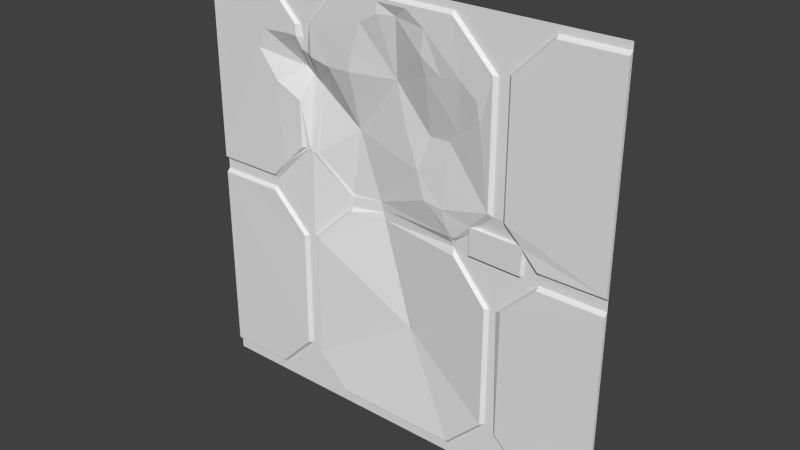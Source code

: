 # Source: eng1_5d.blend  (saved by Blender 2.76.0; exported with 4.5.12 LTS)
import bpy
from mathutils import Matrix  # noqa: F401  (used for matrix-valued properties, if any)

bpy.ops.wm.read_factory_settings(use_empty=True)
scene = bpy.context.scene
scene.name = 'Scene'

# ---- collections
col_collection_1 = bpy.data.collections.new('Collection 1'); scene.collection.children.link(col_collection_1)

# ---- world
world_world = bpy.data.worlds.new('World'); scene.world = world_world
world_world.color = (0.05088, 0.05088, 0.05088)
world_world.use_sun_shadow = False
world_world.sun_shadow_jitter_overblur = 0.0
world_world.cycles.sampling_method = 'MANUAL'
world_world.cycles.sample_map_resolution = 256

# ---- meshes
me_eng1_5 = bpy.data.meshes.new('eng1_5')
me_eng1_5.from_pydata([(-1.28, 1.28, 1.24), (-1.28, 1.26, 0.06), (-1.28, 1.28, -0.02), (-1.28, 1.26, -1.2), (1.28, 1.28, 0.04), (1.28, 1.28, -1.22), (1.28, 1.26, -1.2), (-1.28, 1.28, -1.28), (1.28, 1.28, -1.28), (-1.28, 1.28, 1.28), (1.28, 1.28, 1.28), (-1.28, 1.28, 0.0), (1.28, 1.28, 0.0), (1.28, 1.28, 0.02), (-1.28, 1.28, 0.02), (1.28, 1.28, 1.26), (-1.28, 1.28, 1.26), (1.28, 1.28, 1.24), (-1.28, 1.28, 0.04), (1.28, 1.26, 0.06), (-1.28, 1.26, -0.04), (1.28, 1.26, -0.04), (1.28, 1.28, -0.02), (-1.28, 1.28, -1.24), (1.28, 1.28, -1.24), (-0.34, 1.28, 1.26), (-0.34, 1.28, 1.24), (-0.9, 1.28, 1.26), (-0.9, 1.28, 1.24), (-0.62, 1.281, 0.98), (0.64, 1.28, 0.98), (-0.64, 1.28, 0.98), (-0.66, 1.26, 0.98), (0.6, 1.26, 0.98), (0.62, 1.28, 0.98), (-0.88, 1.28, 0.0), (-0.88, 1.28, 0.02), (-0.88, 1.28, 0.04), (-0.88, 1.26, 0.06), (-0.88, 1.26, -0.04), (-0.88, 1.28, -0.02), (-0.88, 1.28, -1.24), (-0.36, 1.352, 0.0), (-0.36, 1.353, 0.02), (-0.36, 1.354, 0.04), (-0.36, 1.36, 0.06), (-0.36, 1.329, -0.04), (-0.36, 1.351, -0.02), (-0.36, 1.28, -1.24), (1.28, 1.26, 1.22), (-0.34, 1.26, 1.22), (-0.9, 1.26, 1.22), (-1.28, 1.26, 1.22), (-0.62, 1.296, 0.28), (-0.6, 1.28, 1.0), (0.66, 1.28, 1.0), (0.64, 1.28, 0.28), (-0.58, 1.281, 1.0), (-0.56, 1.261, 1.0), (0.7, 1.26, 1.0), (0.68, 1.28, 1.0), (0.3805, 1.307, 0.0), (0.3805, 1.307, 0.02), (0.3805, 1.307, 0.04), (0.3797, 1.286, 0.06), (0.3797, 1.286, -0.04), (0.3805, 1.306, -0.02), (0.38, 1.28, -1.24), (0.36, 1.28, 1.26), (0.36, 1.28, 1.24), (0.36, 1.26, 1.22), (0.9, 1.283, 0.0), (0.9, 1.283, 0.02), (0.9, 1.282, 0.04), (0.9, 1.261, 0.06), (0.9, 1.262, -0.04), (0.9, 1.283, -0.02), (0.9, 1.28, -1.24), (0.92, 1.28, 1.26), (0.92, 1.28, 1.24), (0.92, 1.26, 1.22), (-0.62, 1.28, -0.98), (0.64, 1.28, -0.98), (-0.64, 1.28, -0.98), (-0.66, 1.26, -0.98), (0.6, 1.26, -0.98), (0.62, 1.28, -0.98), (-0.6, 1.28, -1.0), (0.66, 1.28, -1.0), (-0.58, 1.28, -1.0), (-0.56, 1.26, -1.0), (0.7, 1.26, -1.0), (0.68, 1.28, -1.0), (-0.64, 1.294, 0.28), (-0.66, 1.272, 0.28), (0.6, 1.26, 0.28), (0.62, 1.28, 0.28), (0.62, 1.28, 0.26), (0.68, 1.28, 0.26), (0.7, 1.261, 0.26), (-0.56, 1.307, 0.26), (-0.58, 1.3, 0.26), (0.66, 1.28, 0.26), (-0.6, 1.298, 0.26), (-0.62, 1.284, -0.26), (0.64, 1.28, -0.26), (0.66, 1.28, -0.26), (-0.64, 1.283, -0.26), (-0.66, 1.262, -0.26), (0.6, 1.26, -0.26), (0.62, 1.28, -0.26), (-0.6, 1.285, -0.24), (0.66, 1.28, -0.24), (-0.58, 1.286, -0.24), (-0.56, 1.267, -0.24), (0.7, 1.26, -0.24), (0.68, 1.28, -0.24), (-1.28, 1.28, -1.22), (0.9, 1.26, -1.2), (-0.88, 1.28, -1.22), (-0.36, 1.28, -1.22), (0.38, 1.28, -1.22), (-0.88, 1.26, -1.2), (-0.36, 1.26, -1.2), (0.38, 1.26, -1.2), (0.5203, 1.298, 0.1599), (0.4805, 1.3, 0.1201), (0.4796, 1.28, 0.16), (0.8001, 1.286, 0.12), (0.7602, 1.288, 0.16), (0.8002, 1.286, 0.0001781), (0.4807, 1.3, 8.404e-05), (0.5195, 1.278, 0.1599), (0.4797, 1.28, 0.1201), (0.7993, 1.266, 0.12), (0.7594, 1.268, 0.16), (0.7993, 1.266, 0.16), (0.7994, 1.266, 0.0001781), (0.4799, 1.28, 8.404e-05), (0.07996, 1.26, 1.2), (0.0002403, 1.286, 1.14), (-0.09997, 1.26, 1.14), (-0.09996, 1.26, 1.2), (0.3671, 1.308, 0.0), (0.3461, 1.289, 0.06), (0.3604, 1.308, 0.02), (0.3295, 1.283, 0.1099), (0.3055, 1.281, 0.2009), (0.1743, 1.297, 0.2063), (0.11, 1.328, 0.3375), (0.02431, 1.34, 0.5411), (0.1743, 1.348, 0.5438), (0.3136, 1.329, 0.5545), (0.3805, 1.31, 0.6268), (0.5278, 1.272, 0.7152), (0.5118, 1.264, 0.833), (0.41, 1.265, 0.9161), (0.2868, 1.276, 0.8973), (0.1877, 1.285, 0.8732), (0.1711, 1.264, 0.9857), (0.1936, 1.26, 1.121), (-0.1865, 1.26, 1.169), (-0.62, 1.284, 0.8357), (-0.62, 1.282, 0.911), (-0.56, 1.266, 0.8212), (-0.6, 1.285, 0.8308), (-0.7806, 1.263, 0.1594), (-0.66, 1.271, 0.555), (-0.66, 1.261, 0.9148), (-0.6394, 1.284, 0.8403), (-0.7194, 1.26, 0.9203), (-0.8102, 1.26, 0.9992), (-0.8816, 1.26, 0.9099), (-0.9374, 1.26, 0.7983), (-0.8146, 1.263, 0.6331), (-0.7522, 1.267, 0.4769), (-0.8146, 1.264, 0.4055), (-0.7544, 1.265, 0.2492), (-0.2135, 1.26, 1.078), (-0.2879, 1.261, 1.054), (-0.2767, 1.265, 0.9129), (-0.2991, 1.271, 0.7957), (-0.4386, 1.27, 0.792), (-0.1815, 1.38, 0.06), (-0.62, 1.349, 0.6953), (-0.6, 1.351, 0.6789), (-0.147, 1.374, -0.04), (-0.66, 1.347, 0.7281), (-0.1608, 1.377, 0.0), (-0.56, 1.354, 0.6461), (-0.1677, 1.378, 0.02), (-0.3143, 1.373, 0.4446), (0.05595, 1.34, -0.6276), (-0.04235, 1.349, 0.7897)], [], [(52, 18, 1), (117, 20, 2), (6, 22, 21), (49, 4, 17), (30, 68, 69), (46, 186, 188), (89, 48, 120), (77, 5, 118), (128, 72, 73), (63, 144, 145), (18, 36, 37), (69, 25, 26), (57, 165, 58), (26, 57, 50), (112, 131, 105), (15, 79, 17), (22, 76, 75), (28, 32, 31), (65, 109, 110), (39, 108, 107), (28, 16, 0), (65, 192, 109), (166, 36, 53), (119, 3, 117), (86, 105, 110), (107, 84, 83), (121, 123, 120), (40, 11, 2), (115, 91, 21), (89, 114, 113), (111, 104, 81), (99, 59, 60), (101, 43, 44), (59, 80, 79), (33, 96, 34), (53, 184, 167), (191, 189, 100), (125, 97, 95), (4, 74, 73), (174, 173, 176), (59, 99, 19), (86, 124, 121), (116, 75, 76), (113, 46, 47), (116, 106, 115), (119, 84, 122), (118, 92, 77), (20, 3, 84), (134, 136, 135), (125, 127, 132), (99, 98, 129), (130, 134, 137), (64, 63, 126), (131, 133, 126), (125, 102, 97), (132, 127, 133), (138, 135, 132), (128, 136, 134), (130, 138, 131), (125, 135, 129), (127, 126, 133), (136, 129, 135), (50, 139, 70), (142, 140, 139), (143, 66, 61), (155, 154, 33), (144, 190, 145), (143, 62, 145), (163, 31, 168), (163, 169, 162), (170, 172, 187), (176, 177, 94), (142, 161, 141), (180, 179, 58), (164, 185, 189), (56, 102, 55), (162, 169, 187), (173, 174, 187), (186, 143, 188), (193, 141, 178), (103, 101, 189), (184, 165, 162), (188, 145, 190), (192, 114, 90), (183, 44, 43), (124, 192, 123), (192, 85, 109), (193, 151, 158), (7, 8, 48), (8, 24, 77), (41, 23, 7), (88, 106, 82), (106, 105, 82), (14, 11, 36), (36, 11, 35), (36, 35, 111), (185, 184, 53), (53, 36, 103), (185, 53, 103), (103, 36, 111), (35, 104, 111), (188, 190, 42), (88, 82, 67), (77, 88, 67), (42, 190, 43), (111, 42, 103), (8, 77, 67), (8, 67, 48), (41, 7, 48), (41, 48, 87), (81, 41, 87), (42, 43, 103), (81, 87, 111), (157, 158, 153), (193, 191, 150), (183, 144, 148), (146, 147, 148), (144, 146, 148), (156, 157, 153), (154, 155, 153), (151, 152, 153), (153, 155, 156), (183, 148, 149), (150, 151, 193), (183, 149, 191), (153, 158, 151), (191, 149, 150), (164, 189, 182), (193, 158, 159), (182, 189, 191), (181, 182, 191), (193, 159, 140), (181, 191, 193), (178, 179, 180), (180, 181, 193), (159, 160, 140), (160, 139, 140), (178, 180, 193), (141, 161, 178), (193, 140, 141), (100, 45, 191), (183, 191, 45), (90, 123, 192), (192, 186, 114), (46, 114, 186), (65, 186, 192), (192, 124, 85), (187, 168, 170), (170, 171, 172), (167, 187, 174), (172, 173, 187), (94, 167, 175), (175, 176, 94), (177, 166, 94), (52, 0, 18), (117, 3, 20), (6, 5, 22), (49, 19, 4), (70, 33, 34), (34, 30, 69), (69, 70, 34), (188, 42, 47), (47, 46, 188), (120, 123, 89), (89, 87, 48), (123, 90, 89), (6, 118, 5), (77, 24, 5), (73, 74, 128), (136, 128, 74), (145, 62, 63), (63, 64, 144), (37, 38, 1), (18, 14, 36), (37, 1, 18), (50, 70, 69), (69, 68, 25), (26, 50, 69), (164, 58, 165), (57, 54, 165), (26, 25, 54), (57, 58, 50), (26, 54, 57), (71, 12, 72), (72, 128, 130), (12, 13, 72), (105, 106, 112), (112, 71, 130), (71, 72, 130), (61, 105, 131), (126, 62, 131), (112, 130, 131), (131, 62, 61), (49, 17, 79), (15, 78, 79), (79, 80, 49), (22, 12, 71), (71, 76, 22), (75, 21, 22), (29, 27, 31), (28, 51, 32), (31, 27, 28), (110, 105, 66), (66, 65, 110), (105, 61, 66), (107, 104, 40), (40, 39, 107), (104, 35, 40), (0, 52, 51), (28, 27, 16), (0, 51, 28), (93, 94, 166), (166, 38, 37), (37, 36, 166), (53, 93, 166), (117, 23, 41), (119, 122, 3), (117, 41, 119), (109, 85, 86), (86, 82, 105), (110, 109, 86), (83, 81, 104), (107, 108, 84), (83, 104, 107), (48, 67, 121), (121, 124, 123), (120, 48, 121), (2, 20, 39), (40, 35, 11), (2, 39, 40), (6, 21, 91), (75, 115, 21), (91, 118, 6), (113, 111, 87), (89, 90, 114), (113, 87, 89), (55, 102, 60), (98, 99, 60), (60, 102, 98), (44, 45, 100), (101, 103, 43), (44, 100, 101), (79, 78, 55), (60, 59, 79), (79, 55, 60), (30, 34, 96), (33, 95, 96), (96, 56, 30), (167, 94, 93), (93, 53, 167), (184, 187, 167), (96, 95, 97), (127, 125, 95), (97, 56, 96), (73, 72, 13), (4, 19, 74), (73, 13, 4), (52, 1, 173), (38, 166, 176), (166, 177, 176), (32, 51, 171), (170, 168, 32), (171, 170, 32), (1, 38, 176), (175, 167, 174), (1, 176, 173), (171, 51, 172), (172, 51, 52), (176, 175, 174), (173, 172, 52), (19, 49, 59), (80, 59, 49), (99, 136, 19), (74, 19, 136), (67, 82, 121), (86, 85, 124), (121, 82, 86), (71, 112, 116), (116, 115, 75), (76, 71, 116), (42, 111, 47), (113, 114, 46), (47, 111, 113), (91, 115, 106), (116, 112, 106), (106, 88, 92), (92, 91, 106), (119, 41, 83), (83, 84, 119), (41, 81, 83), (88, 77, 92), (118, 91, 92), (84, 108, 20), (39, 20, 108), (3, 122, 84), (102, 129, 98), (136, 99, 129), (130, 128, 134), (62, 126, 63), (127, 64, 126), (131, 138, 133), (125, 129, 102), (132, 133, 138), (138, 137, 135), (134, 135, 137), (130, 137, 138), (125, 132, 135), (50, 161, 142), (142, 139, 50), (142, 141, 140), (143, 65, 66), (70, 139, 160), (160, 159, 157), (159, 158, 157), (33, 70, 156), (127, 95, 147), (144, 64, 146), (147, 146, 127), (149, 148, 147), (151, 150, 149), (154, 153, 95), (152, 151, 149), (146, 64, 127), (152, 149, 147), (153, 152, 95), (70, 160, 156), (160, 157, 156), (152, 147, 95), (33, 156, 155), (154, 95, 33), (144, 183, 190), (143, 61, 62), (32, 168, 31), (163, 29, 31), (58, 164, 182), (182, 181, 180), (179, 178, 161), (182, 180, 58), (50, 58, 179), (179, 161, 50), (164, 165, 185), (163, 162, 165), (163, 165, 54), (29, 163, 54), (29, 54, 27), (9, 16, 27), (27, 54, 25), (27, 25, 9), (10, 25, 68), (78, 15, 10), (9, 25, 10), (78, 10, 68), (55, 78, 68), (55, 68, 30), (56, 97, 102), (55, 30, 56), (168, 187, 169), (184, 162, 187), (169, 163, 168), (186, 65, 143), (100, 189, 101), (185, 103, 189), (184, 185, 165), (188, 143, 145), (43, 190, 183), (183, 45, 44)])
_uv = me_eng1_5.uv_layers.new(name='UVMap')
_uv.uv.foreach_set('vector', [0.6131, 0.5139, 0.4969, 0.512, 0.4989, 0.5139, 0.3728, 0.512, 0.489, 0.5139, 0.491, 0.512, 0.3748, 0.5139, 0.491, 0.512, 0.489, 0.5139, 0.6131, 0.5139, 0.4969, 0.512, 0.615, 0.512, 0.75, 0.8828, 0.6406, 0.9922, 0.6406, 0.9844, 0.3594, 0.4844, 0.4426, 0.4844, 0.4372, 0.5, 0.2734, 0.1094, 0.3594, 0.01562, 0.3594, 0.02344, 0.8516, 0.01562, 1.0, 0.02344, 0.8516, 0.03125, 0.8125, 0.5469, 0.8516, 0.5078, 0.8516, 0.5156, 0.6484, 0.5156, 0.6353, 0.5234, 0.6406, 0.5078, 0.0, 0.5156, 0.1562, 0.5078, 0.1562, 0.5156, 0.6406, 0.9844, 0.3672, 0.9922, 0.3672, 0.9844, 0.2734, 0.8906, 0.2656, 0.8245, 0.2812, 0.8906, 0.3672, 0.9844, 0.2734, 0.8906, 0.3672, 0.9766, 0.7578, 0.4062, 0.6876, 0.5, 0.75, 0.3984, 1.0, 0.9922, 0.8594, 0.9844, 1.0, 0.9844, 1.0, 0.4922, 0.8516, 0.4922, 0.8516, 0.4844, 0.1484, 0.9844, 0.2422, 0.8828, 0.25, 0.8828, 0.6484, 0.4844, 0.7344, 0.3984, 0.7422, 0.3984, 0.1562, 0.4844, 0.2422, 0.3984, 0.25, 0.3984, 0.1484, 0.9844, 0.0, 0.9922, 0.0, 0.9844, 0.6484, 0.4844, 0.5219, 0.2548, 0.7344, 0.3984, 0.1951, 0.5623, 0.1562, 0.5078, 0.2578, 0.6094, 0.1562, 0.02344, 0.0, 0.03125, 0.0, 0.02344, 0.7422, 0.1172, 0.75, 0.3984, 0.7422, 0.3984, 0.25, 0.3984, 0.2422, 0.1172, 0.25, 0.1172, 0.6484, 0.02344, 0.3594, 0.03125, 0.3594, 0.02344, 0.1562, 0.4922, 0.0, 0.5, 0.0, 0.4922, 0.7734, 0.4062, 0.7734, 0.1094, 1.0, 0.4844, 0.2734, 0.1094, 0.2812, 0.4062, 0.2734, 0.4062, 0.2656, 0.4062, 0.2578, 0.3984, 0.2578, 0.1172, 0.7734, 0.6016, 0.7734, 0.8906, 0.7656, 0.8906, 0.2734, 0.6016, 0.3594, 0.5078, 0.3594, 0.5156, 0.7734, 0.8906, 0.8594, 0.9766, 0.8594, 0.9844, 0.7344, 0.8828, 0.7422, 0.6094, 0.7422, 0.8828, 0.2578, 0.6094, 0.2578, 0.7716, 0.2422, 0.7168, 0.3772, 0.6737, 0.2812, 0.7524, 0.2812, 0.6016, 0.7031, 0.5625, 0.7422, 0.6016, 0.7344, 0.6094, 1.0, 0.5156, 0.8516, 0.5234, 0.8516, 0.5156, 0.1818, 0.7473, 0.1338, 0.8118, 0.1818, 0.6584, 0.7734, 0.8906, 0.7734, 0.6016, 1.0, 0.5234, 0.7422, 0.1172, 0.6484, 0.03125, 0.6484, 0.02344, 0.7656, 0.4062, 0.8516, 0.4844, 0.8516, 0.4922, 0.2734, 0.4062, 0.3594, 0.4844, 0.3594, 0.4922, 0.7656, 0.4062, 0.7578, 0.3984, 0.7734, 0.4062, 0.1562, 0.02344, 0.2422, 0.1172, 0.1562, 0.03125, 0.8516, 0.03125, 0.7656, 0.1094, 0.8516, 0.01562, 0.0, 0.4844, 0.0, 0.03125, 0.2422, 0.1172, 0.8125, 0.5469, 0.8125, 0.5625, 0.7969, 0.5625, 0.7031, 0.5625, 0.6875, 0.5625, 0.7031, 0.5625, 0.7734, 0.6016, 0.7656, 0.6016, 0.7969, 0.5625, 0.8123, 0.5001, 0.8122, 0.5469, 0.8123, 0.5001, 0.6484, 0.5234, 0.6484, 0.5156, 0.6875, 0.5469, 0.6888, 0.5, 0.6887, 0.5469, 0.6887, 0.5469, 0.7031, 0.5625, 0.7578, 0.6016, 0.7422, 0.6016, 0.7031, 0.5625, 0.6875, 0.5625, 0.6875, 0.5469, 0.6876, 0.5, 0.7969, 0.5625, 0.7031, 0.5625, 0.8125, 0.5469, 0.8125, 0.5625, 0.8125, 0.5469, 0.8125, 0.5003, 0.6876, 0.5003, 0.6876, 0.5003, 0.7031, 0.5622, 0.7969, 0.5623, 0.7969, 0.5623, 0.6887, 0.5625, 0.6887, 0.5469, 0.6887, 0.5469, 0.8125, 0.5623, 0.7969, 0.5623, 0.7969, 0.5623, 0.3672, 0.9766, 0.5312, 0.9687, 0.6406, 0.9766, 0.461, 0.9687, 0.5001, 0.9453, 0.5312, 0.9687, 0.6432, 0.5, 0.6484, 0.4922, 0.6484, 0.5, 0.6999, 0.8254, 0.7062, 0.7794, 0.7344, 0.8828, 0.6353, 0.5234, 0.4345, 0.5078, 0.6406, 0.5078, 0.6432, 0.5, 0.6484, 0.5078, 0.6406, 0.5078, 0.2578, 0.8559, 0.25, 0.8828, 0.2422, 0.8573, 0.2578, 0.8559, 0.2517, 0.8283, 0.2578, 0.8264, 0.219, 0.8595, 0.1556, 0.8554, 0.2422, 0.7844, 0.1818, 0.6584, 0.2053, 0.5974, 0.2422, 0.6094, 0.461, 0.9687, 0.4272, 0.9566, 0.4609, 0.9453, 0.3919, 0.8566, 0.3875, 0.9118, 0.2812, 0.8906, 0.2812, 0.8208, 0.2656, 0.7652, 0.2812, 0.7524, 0.75, 0.6094, 0.7578, 0.6016, 0.7578, 0.8906, 0.2578, 0.8264, 0.2517, 0.8283, 0.2422, 0.7844, 0.1338, 0.8118, 0.1818, 0.7473, 0.2422, 0.7844, 0.4426, 0.4844, 0.6432, 0.5, 0.4372, 0.5, 0.4835, 0.8085, 0.4609, 0.9453, 0.4166, 0.9213, 0.2656, 0.6016, 0.2734, 0.6016, 0.2812, 0.7524, 0.2578, 0.7716, 0.2656, 0.8245, 0.2578, 0.8264, 0.4372, 0.5, 0.6406, 0.5078, 0.4345, 0.5078, 0.5219, 0.2548, 0.2812, 0.4062, 0.2812, 0.1094, 0.4291, 0.5234, 0.3594, 0.5156, 0.3594, 0.5078, 0.6484, 0.03125, 0.5219, 0.2548, 0.3594, 0.03125, 0.5219, 0.2548, 0.7344, 0.1172, 0.7344, 0.3984, 0.4835, 0.8085, 0.5681, 0.7124, 0.5733, 0.8411, 0.0, 0.0, 1.0, 0.0, 0.3594, 0.01562, 1.0, 0.0, 1.0, 0.01562, 0.8516, 0.01562, 0.1562, 0.01562, 0.0, 0.01562, 0.0, 0.0, 0.7578, 0.1094, 0.7578, 0.3984, 0.75, 0.1172, 0.7578, 0.3984, 0.75, 0.3984, 0.75, 0.1172, 0.0, 0.5078, 0.0, 0.5, 0.1562, 0.5078, 0.1562, 0.5078, 0.0, 0.5, 0.1562, 0.5, 0.1562, 0.5078, 0.1562, 0.5, 0.2656, 0.4062, 0.2656, 0.7652, 0.2578, 0.7716, 0.2578, 0.6094, 0.2578, 0.6094, 0.1562, 0.5078, 0.2656, 0.6016, 0.2656, 0.7652, 0.2578, 0.6094, 0.2656, 0.6016, 0.2656, 0.6016, 0.1562, 0.5078, 0.2656, 0.4062, 0.1562, 0.5, 0.2578, 0.3984, 0.2656, 0.4062, 0.4372, 0.5, 0.4345, 0.5078, 0.3594, 0.5, 0.7578, 0.1094, 0.75, 0.1172, 0.6484, 0.01562, 0.8516, 0.01562, 0.7578, 0.1094, 0.6484, 0.01562, 0.3594, 0.5, 0.4345, 0.5078, 0.3594, 0.5078, 0.2656, 0.4062, 0.3594, 0.5, 0.2656, 0.6016, 1.0, 0.0, 0.8516, 0.01562, 0.6484, 0.01562, 1.0, 0.0, 0.6484, 0.01562, 0.3594, 0.01562, 0.1562, 0.01562, 0.0, 0.0, 0.3594, 0.01562, 0.1562, 0.01562, 0.3594, 0.01562, 0.2656, 0.1094, 0.2578, 0.1172, 0.1562, 0.01562, 0.2656, 0.1094, 0.3594, 0.5, 0.3594, 0.5078, 0.2656, 0.6016, 0.2578, 0.1172, 0.2656, 0.1094, 0.2656, 0.4062, 0.612, 0.8505, 0.5733, 0.8411, 0.6486, 0.7448, 0.4835, 0.8085, 0.3772, 0.6737, 0.5095, 0.7114, 0.4291, 0.5234, 0.6353, 0.5234, 0.5681, 0.5806, 0.6288, 0.5429, 0.6193, 0.5785, 0.5681, 0.5806, 0.6353, 0.5234, 0.6288, 0.5429, 0.5681, 0.5806, 0.6602, 0.8578, 0.612, 0.8505, 0.6486, 0.7448, 0.7062, 0.7794, 0.6999, 0.8254, 0.6486, 0.7448, 0.5681, 0.7124, 0.6225, 0.7166, 0.6486, 0.7448, 0.6486, 0.7448, 0.6999, 0.8254, 0.6602, 0.8578, 0.4291, 0.5234, 0.5681, 0.5806, 0.543, 0.6318, 0.5095, 0.7114, 0.5681, 0.7124, 0.4835, 0.8085, 0.4291, 0.5234, 0.543, 0.6318, 0.3772, 0.6737, 0.6486, 0.7448, 0.5733, 0.8411, 0.5681, 0.7124, 0.3772, 0.6737, 0.543, 0.6318, 0.5095, 0.7114, 0.2812, 0.8208, 0.2812, 0.7524, 0.3287, 0.8094, 0.4835, 0.8085, 0.5733, 0.8411, 0.5668, 0.885, 0.3287, 0.8094, 0.2812, 0.7524, 0.3772, 0.6737, 0.3832, 0.8108, 0.3287, 0.8094, 0.3772, 0.6737, 0.4835, 0.8085, 0.5668, 0.885, 0.5001, 0.9453, 0.3832, 0.8108, 0.3772, 0.6737, 0.4835, 0.8085, 0.4166, 0.9213, 0.3875, 0.9118, 0.3919, 0.8566, 0.3919, 0.8566, 0.3832, 0.8108, 0.4835, 0.8085, 0.5668, 0.885, 0.5756, 0.9378, 0.5001, 0.9453, 0.5756, 0.9378, 0.5312, 0.9687, 0.5001, 0.9453, 0.4166, 0.9213, 0.3919, 0.8566, 0.4835, 0.8085, 0.4609, 0.9453, 0.4272, 0.9566, 0.4166, 0.9213, 0.4835, 0.8085, 0.5001, 0.9453, 0.4609, 0.9453, 0.2812, 0.6016, 0.3594, 0.5234, 0.3772, 0.6737, 0.4291, 0.5234, 0.3772, 0.6737, 0.3594, 0.5234, 0.2812, 0.1094, 0.3594, 0.03125, 0.5219, 0.2548, 0.5219, 0.2548, 0.4426, 0.4844, 0.2812, 0.4062, 0.3594, 0.4844, 0.2812, 0.4062, 0.4426, 0.4844, 0.6484, 0.4844, 0.4426, 0.4844, 0.5219, 0.2548, 0.5219, 0.2548, 0.6484, 0.03125, 0.7344, 0.1172, 0.2422, 0.7844, 0.2422, 0.8573, 0.219, 0.8595, 0.219, 0.8595, 0.1835, 0.8903, 0.1556, 0.8554, 0.2422, 0.7168, 0.2422, 0.7844, 0.1818, 0.7473, 0.1556, 0.8554, 0.1338, 0.8118, 0.2422, 0.7844, 0.2422, 0.6094, 0.2422, 0.7168, 0.2062, 0.6863, 0.2062, 0.6863, 0.1818, 0.6584, 0.2422, 0.6094, 0.2053, 0.5974, 0.1951, 0.5623, 0.2422, 0.6094, 0.6131, 0.5139, 0.615, 0.512, 0.4969, 0.512, 0.3728, 0.512, 0.3748, 0.5139, 0.489, 0.5139, 0.3748, 0.5139, 0.3728, 0.512, 0.491, 0.512, 0.6131, 0.5139, 0.4989, 0.5139, 0.4969, 0.512, 0.6406, 0.9766, 0.7344, 0.8828, 0.7422, 0.8828, 0.7422, 0.8828, 0.75, 0.8828, 0.6406, 0.9844, 0.6406, 0.9844, 0.6406, 0.9766, 0.7422, 0.8828, 0.4372, 0.5, 0.3594, 0.5, 0.3594, 0.4922, 0.3594, 0.4922, 0.3594, 0.4844, 0.4372, 0.5, 0.3594, 0.02344, 0.3594, 0.03125, 0.2734, 0.1094, 0.2734, 0.1094, 0.2656, 0.1094, 0.3594, 0.01562, 0.3594, 0.03125, 0.2812, 0.1094, 0.2734, 0.1094, 1.0, 0.03125, 0.8516, 0.03125, 1.0, 0.02344, 0.8516, 0.01562, 1.0, 0.01562, 1.0, 0.02344, 0.8516, 0.5156, 0.8516, 0.5234, 0.8125, 0.5469, 0.8125, 0.5625, 0.8125, 0.5469, 0.8516, 0.5234, 0.6406, 0.5078, 0.6484, 0.5078, 0.6484, 0.5156, 0.6484, 0.5156, 0.6484, 0.5234, 0.6353, 0.5234, 0.1562, 0.5156, 0.1562, 0.5234, 0.0, 0.5234, 0.0, 0.5156, 0.0, 0.5078, 0.1562, 0.5078, 0.1562, 0.5156, 0.0, 0.5234, 0.0, 0.5156, 0.3672, 0.9766, 0.6406, 0.9766, 0.6406, 0.9844, 0.6406, 0.9844, 0.6406, 0.9922, 0.3672, 0.9922, 0.3672, 0.9844, 0.3672, 0.9766, 0.6406, 0.9844, 0.2812, 0.8208, 0.2812, 0.8906, 0.2656, 0.8245, 0.2734, 0.8906, 0.2656, 0.8906, 0.2656, 0.8245, 0.3672, 0.9844, 0.3672, 0.9922, 0.2656, 0.8906, 0.2734, 0.8906, 0.2812, 0.8906, 0.3672, 0.9766, 0.3672, 0.9844, 0.2656, 0.8906, 0.2734, 0.8906, 0.8516, 0.5, 1.0, 0.5, 0.8516, 0.5078, 0.8516, 0.5078, 0.8125, 0.5469, 0.8125, 0.5001, 1.0, 0.5, 1.0, 0.5078, 0.8516, 0.5078, 0.75, 0.3984, 0.7578, 0.3984, 0.7578, 0.4062, 0.7578, 0.4062, 0.8516, 0.5, 0.8125, 0.5001, 0.8516, 0.5, 0.8516, 0.5078, 0.8125, 0.5001, 0.6484, 0.5, 0.75, 0.3984, 0.6876, 0.5, 0.6875, 0.5469, 0.6484, 0.5078, 0.6876, 0.5, 0.7578, 0.4062, 0.8125, 0.5001, 0.6876, 0.5, 0.6876, 0.5, 0.6484, 0.5078, 0.6484, 0.5, 1.0, 0.9766, 1.0, 0.9844, 0.8594, 0.9844, 1.0, 0.9922, 0.8594, 0.9922, 0.8594, 0.9844, 0.8594, 0.9844, 0.8594, 0.9766, 1.0, 0.9766, 1.0, 0.4922, 1.0, 0.5, 0.8516, 0.5, 0.8516, 0.5, 0.8516, 0.4922, 1.0, 0.4922, 0.8516, 0.4844, 1.0, 0.4844, 1.0, 0.4922, 0.2578, 0.8828, 0.1484, 0.9922, 0.25, 0.8828, 0.1484, 0.9844, 0.1484, 0.9766, 0.2422, 0.8828, 0.25, 0.8828, 0.1484, 0.9922, 0.1484, 0.9844, 0.7422, 0.3984, 0.75, 0.3984, 0.6484, 0.4922, 0.6484, 0.4922, 0.6484, 0.4844, 0.7422, 0.3984, 0.75, 0.3984, 0.6484, 0.5, 0.6484, 0.4922, 0.25, 0.3984, 0.2578, 0.3984, 0.1562, 0.4922, 0.1562, 0.4922, 0.1562, 0.4844, 0.25, 0.3984, 0.2578, 0.3984, 0.1562, 0.5, 0.1562, 0.4922, 0.0, 0.9844, 0.0, 0.9766, 0.1484, 0.9766, 0.1484, 0.9844, 0.1484, 0.9922, 0.0, 0.9922, 0.0, 0.9844, 0.1484, 0.9766, 0.1484, 0.9844, 0.25, 0.6094, 0.2422, 0.6094, 0.1951, 0.5623, 0.1951, 0.5623, 0.1562, 0.5234, 0.1562, 0.5156, 0.1562, 0.5156, 0.1562, 0.5078, 0.1951, 0.5623, 0.2578, 0.6094, 0.25, 0.6094, 0.1951, 0.5623, 0.0, 0.02344, 0.0, 0.01562, 0.1562, 0.01562, 0.1562, 0.02344, 0.1562, 0.03125, 0.0, 0.03125, 0.0, 0.02344, 0.1562, 0.01562, 0.1562, 0.02344, 0.7344, 0.3984, 0.7344, 0.1172, 0.7422, 0.1172, 0.7422, 0.1172, 0.75, 0.1172, 0.75, 0.3984, 0.7422, 0.3984, 0.7344, 0.3984, 0.7422, 0.1172, 0.25, 0.1172, 0.2578, 0.1172, 0.2578, 0.3984, 0.25, 0.3984, 0.2422, 0.3984, 0.2422, 0.1172, 0.25, 0.1172, 0.2578, 0.3984, 0.25, 0.3984, 0.3594, 0.01562, 0.6484, 0.01562, 0.6484, 0.02344, 0.6484, 0.02344, 0.6484, 0.03125, 0.3594, 0.03125, 0.3594, 0.02344, 0.3594, 0.01562, 0.6484, 0.02344, 0.0, 0.4922, 0.0, 0.4844, 0.1562, 0.4844, 0.1562, 0.4922, 0.1562, 0.5, 0.0, 0.5, 0.0, 0.4922, 0.1562, 0.4844, 0.1562, 0.4922, 1.0, 0.03125, 1.0, 0.4844, 0.7734, 0.1094, 0.8516, 0.4844, 0.7734, 0.4062, 1.0, 0.4844, 0.7734, 0.1094, 0.8516, 0.03125, 1.0, 0.03125, 0.2734, 0.4062, 0.2656, 0.4062, 0.2656, 0.1094, 0.2734, 0.1094, 0.2812, 0.1094, 0.2812, 0.4062, 0.2734, 0.4062, 0.2656, 0.1094, 0.2734, 0.1094, 0.7578, 0.8906, 0.7578, 0.6016, 0.7656, 0.8906, 0.7656, 0.6016, 0.7734, 0.6016, 0.7656, 0.8906, 0.7656, 0.8906, 0.7578, 0.6016, 0.7656, 0.6016, 0.3594, 0.5156, 0.3594, 0.5234, 0.2812, 0.6016, 0.2734, 0.6016, 0.2656, 0.6016, 0.3594, 0.5078, 0.3594, 0.5156, 0.2812, 0.6016, 0.2734, 0.6016, 0.8594, 0.9844, 0.8594, 0.9922, 0.7578, 0.8906, 0.7656, 0.8906, 0.7734, 0.8906, 0.8594, 0.9844, 0.8594, 0.9844, 0.7578, 0.8906, 0.7656, 0.8906, 0.75, 0.8828, 0.7422, 0.8828, 0.7422, 0.6094, 0.7344, 0.8828, 0.7344, 0.6094, 0.7422, 0.6094, 0.7422, 0.6094, 0.75, 0.6094, 0.75, 0.8828, 0.2422, 0.7168, 0.2422, 0.6094, 0.25, 0.6094, 0.25, 0.6094, 0.2578, 0.6094, 0.2422, 0.7168, 0.2578, 0.7716, 0.2422, 0.7844, 0.2422, 0.7168, 0.7422, 0.6094, 0.7344, 0.6094, 0.7422, 0.6016, 0.6875, 0.5625, 0.7031, 0.5625, 0.7344, 0.6094, 0.7422, 0.6016, 0.75, 0.6094, 0.7422, 0.6094, 0.8516, 0.5156, 0.8516, 0.5078, 1.0, 0.5078, 1.0, 0.5156, 1.0, 0.5234, 0.8516, 0.5234, 0.8516, 0.5156, 1.0, 0.5078, 1.0, 0.5156, 0.0, 0.9766, 0.0, 0.5234, 0.1338, 0.8118, 0.1562, 0.5234, 0.1951, 0.5623, 0.1818, 0.6584, 0.1951, 0.5623, 0.2053, 0.5974, 0.1818, 0.6584, 0.2422, 0.8828, 0.1484, 0.9766, 0.1835, 0.8903, 0.219, 0.8595, 0.2422, 0.8573, 0.2422, 0.8828, 0.1835, 0.8903, 0.219, 0.8595, 0.2422, 0.8828, 0.0, 0.5234, 0.1562, 0.5234, 0.1818, 0.6584, 0.2062, 0.6863, 0.2422, 0.7168, 0.1818, 0.7473, 0.0, 0.5234, 0.1818, 0.6584, 0.1338, 0.8118, 0.1835, 0.8903, 0.1484, 0.9766, 0.1556, 0.8554, 0.1556, 0.8554, 0.1484, 0.9766, 0.0, 0.9766, 0.1818, 0.6584, 0.2062, 0.6863, 0.1818, 0.7473, 0.1338, 0.8118, 0.1556, 0.8554, 0.0, 0.9766, 1.0, 0.5234, 1.0, 0.9766, 0.7734, 0.8906, 0.8594, 0.9766, 0.7734, 0.8906, 1.0, 0.9766, 0.7734, 0.6016, 0.8125, 0.5625, 1.0, 0.5234, 0.8516, 0.5234, 1.0, 0.5234, 0.8125, 0.5625, 0.6484, 0.01562, 0.75, 0.1172, 0.6484, 0.02344, 0.7422, 0.1172, 0.7344, 0.1172, 0.6484, 0.03125, 0.6484, 0.02344, 0.75, 0.1172, 0.7422, 0.1172, 0.8516, 0.5, 0.7578, 0.4062, 0.7656, 0.4062, 0.7656, 0.4062, 0.7734, 0.4062, 0.8516, 0.4844, 0.8516, 0.4922, 0.8516, 0.5, 0.7656, 0.4062, 0.3594, 0.5, 0.2656, 0.4062, 0.3594, 0.4922, 0.2734, 0.4062, 0.2812, 0.4062, 0.3594, 0.4844, 0.3594, 0.4922, 0.2656, 0.4062, 0.2734, 0.4062, 0.7734, 0.1094, 0.7734, 0.4062, 0.7578, 0.3984, 0.7656, 0.4062, 0.7578, 0.4062, 0.7578, 0.3984, 0.7578, 0.3984, 0.7578, 0.1094, 0.7656, 0.1094, 0.7656, 0.1094, 0.7734, 0.1094, 0.7578, 0.3984, 0.1562, 0.02344, 0.1562, 0.01562, 0.25, 0.1172, 0.25, 0.1172, 0.2422, 0.1172, 0.1562, 0.02344, 0.1562, 0.01562, 0.2578, 0.1172, 0.25, 0.1172, 0.7578, 0.1094, 0.8516, 0.01562, 0.7656, 0.1094, 0.8516, 0.03125, 0.7734, 0.1094, 0.7656, 0.1094, 0.2422, 0.1172, 0.2422, 0.3984, 0.0, 0.4844, 0.1562, 0.4844, 0.0, 0.4844, 0.2422, 0.3984, 0.0, 0.03125, 0.1562, 0.03125, 0.2422, 0.1172, 0.7578, 0.6016, 0.7969, 0.5625, 0.7656, 0.6016, 0.8125, 0.5625, 0.7734, 0.6016, 0.7969, 0.5625, 0.8123, 0.5001, 0.8122, 0.5469, 0.8122, 0.5469, 0.6484, 0.5078, 0.6875, 0.5469, 0.6484, 0.5156, 0.6875, 0.5625, 0.6484, 0.5234, 0.6875, 0.5469, 0.6888, 0.5, 0.6888, 0.5, 0.6887, 0.5469, 0.7031, 0.5625, 0.7969, 0.5625, 0.7578, 0.6016, 0.7031, 0.5625, 0.6875, 0.5469, 0.6876, 0.5, 0.6876, 0.5, 0.8125, 0.5001, 0.7969, 0.5625, 0.8125, 0.5469, 0.7969, 0.5625, 0.8125, 0.5001, 0.8125, 0.5003, 0.8125, 0.5003, 0.6876, 0.5003, 0.7031, 0.5622, 0.7031, 0.5622, 0.7969, 0.5623, 0.3672, 0.9766, 0.4272, 0.9566, 0.461, 0.9687, 0.461, 0.9687, 0.5312, 0.9687, 0.3672, 0.9766, 0.461, 0.9687, 0.4609, 0.9453, 0.5001, 0.9453, 0.6432, 0.5, 0.6484, 0.4844, 0.6484, 0.4922, 0.6406, 0.9766, 0.5312, 0.9687, 0.5756, 0.9378, 0.5756, 0.9378, 0.5668, 0.885, 0.612, 0.8505, 0.5668, 0.885, 0.5733, 0.8411, 0.612, 0.8505, 0.7344, 0.8828, 0.6406, 0.9766, 0.6602, 0.8578, 0.6875, 0.5625, 0.7344, 0.6094, 0.6193, 0.5785, 0.6353, 0.5234, 0.6484, 0.5234, 0.6288, 0.5429, 0.6193, 0.5785, 0.6288, 0.5429, 0.6875, 0.5625, 0.543, 0.6318, 0.5681, 0.5806, 0.6193, 0.5785, 0.5681, 0.7124, 0.5095, 0.7114, 0.543, 0.6318, 0.7062, 0.7794, 0.6486, 0.7448, 0.7344, 0.6094, 0.6225, 0.7166, 0.5681, 0.7124, 0.543, 0.6318, 0.6288, 0.5429, 0.6484, 0.5234, 0.6875, 0.5625, 0.6225, 0.7166, 0.543, 0.6318, 0.6193, 0.5785, 0.6486, 0.7448, 0.6225, 0.7166, 0.7344, 0.6094, 0.6406, 0.9766, 0.5756, 0.9378, 0.6602, 0.8578, 0.5756, 0.9378, 0.612, 0.8505, 0.6602, 0.8578, 0.6225, 0.7166, 0.6193, 0.5785, 0.7344, 0.6094, 0.7344, 0.8828, 0.6602, 0.8578, 0.6999, 0.8254, 0.7062, 0.7794, 0.7344, 0.6094, 0.7344, 0.8828, 0.6353, 0.5234, 0.4291, 0.5234, 0.4345, 0.5078, 0.6432, 0.5, 0.6484, 0.5, 0.6484, 0.5078, 0.2422, 0.8828, 0.2422, 0.8573, 0.25, 0.8828, 0.2578, 0.8559, 0.2578, 0.8828, 0.25, 0.8828, 0.2812, 0.8906, 0.2812, 0.8208, 0.3287, 0.8094, 0.3287, 0.8094, 0.3832, 0.8108, 0.3919, 0.8566, 0.3875, 0.9118, 0.4166, 0.9213, 0.4272, 0.9566, 0.3287, 0.8094, 0.3919, 0.8566, 0.2812, 0.8906, 0.3672, 0.9766, 0.2812, 0.8906, 0.3875, 0.9118, 0.3875, 0.9118, 0.4272, 0.9566, 0.3672, 0.9766, 0.2812, 0.8208, 0.2656, 0.8245, 0.2656, 0.7652, 0.2578, 0.8559, 0.2578, 0.8264, 0.2656, 0.8245, 0.2578, 0.8559, 0.2656, 0.8245, 0.2656, 0.8906, 0.2578, 0.8828, 0.2578, 0.8559, 0.2656, 0.8906, 0.2578, 0.8828, 0.2656, 0.8906, 0.1484, 0.9922, 0.0, 1.0, 0.0, 0.9922, 0.1484, 0.9922, 0.1484, 0.9922, 0.2656, 0.8906, 0.3672, 0.9922, 0.1484, 0.9922, 0.3672, 0.9922, 0.0, 1.0, 1.0, 1.0, 0.3672, 0.9922, 0.6406, 0.9922, 0.8594, 0.9922, 1.0, 0.9922, 1.0, 1.0, 0.0, 1.0, 0.3672, 0.9922, 1.0, 1.0, 0.8594, 0.9922, 1.0, 1.0, 0.6406, 0.9922, 0.7578, 0.8906, 0.8594, 0.9922, 0.6406, 0.9922, 0.7578, 0.8906, 0.6406, 0.9922, 0.75, 0.8828, 0.75, 0.6094, 0.7422, 0.6016, 0.7578, 0.6016, 0.7578, 0.8906, 0.75, 0.8828, 0.75, 0.6094, 0.2422, 0.8573, 0.2422, 0.7844, 0.2517, 0.8283, 0.2578, 0.7716, 0.2578, 0.8264, 0.2422, 0.7844, 0.2517, 0.8283, 0.2578, 0.8559, 0.2422, 0.8573, 0.4426, 0.4844, 0.6484, 0.4844, 0.6432, 0.5, 0.2812, 0.6016, 0.2812, 0.7524, 0.2734, 0.6016, 0.2656, 0.7652, 0.2656, 0.6016, 0.2812, 0.7524, 0.2578, 0.7716, 0.2656, 0.7652, 0.2656, 0.8245, 0.4372, 0.5, 0.6432, 0.5, 0.6406, 0.5078, 0.3594, 0.5078, 0.4345, 0.5078, 0.4291, 0.5234, 0.4291, 0.5234, 0.3594, 0.5234, 0.3594, 0.5156])
_ca = me_eng1_5.color_attributes.new('Col', 'BYTE_COLOR', 'CORNER')
_ca.data.foreach_set('color', [0.008023, 0.0, 0.0, 1.0, 0.008023, 0.0, 0.0, 1.0, 0.008023, 0.0, 0.0, 1.0, 0.008023, 0.0, 0.0, 1.0, 0.008023, 0.0, 0.0, 1.0, 0.008023, 0.0, 0.0, 1.0, 0.008023, 0.0, 0.0, 1.0, 0.008023, 0.0, 0.0, 1.0, 0.008023, 0.0, 0.0, 1.0, 0.008023, 0.0, 0.0, 1.0, 0.008023, 0.0, 0.0, 1.0, 0.008023, 0.0, 0.0, 1.0, 0.008023, 0.0, 0.0, 1.0, 0.008023, 0.0, 0.0, 1.0, 0.008023, 0.0, 0.0, 1.0, 0.008023, 0.0, 0.0, 1.0, 0.008023, 0.0, 0.0, 1.0, 0.008023, 0.0, 0.0, 1.0, 0.008023, 0.0, 0.0, 1.0, 0.008023, 0.0, 0.0, 1.0, 0.008023, 0.0, 0.0, 1.0, 0.008023, 0.0, 0.0, 1.0, 0.008023, 0.0, 0.0, 1.0, 0.008023, 0.0, 0.0, 1.0, 0.008023, 0.0, 0.0, 1.0, 0.008023, 0.0, 0.0, 1.0, 0.008023, 0.0, 0.0, 1.0, 0.008023, 0.0, 0.0, 1.0, 0.008023, 0.0, 0.0, 1.0, 0.008023, 0.0, 0.0, 1.0, 0.008023, 0.0, 0.0, 1.0, 0.008023, 0.0, 0.0, 1.0, 0.008023, 0.0, 0.0, 1.0, 0.008023, 0.0, 0.0, 1.0, 0.008023, 0.0, 0.0, 1.0, 0.008023, 0.0, 0.0, 1.0, 0.008023, 0.0, 0.0, 1.0, 0.008023, 0.0, 0.0, 1.0, 0.008023, 0.0, 0.0, 1.0, 0.008023, 0.0, 0.0, 1.0, 0.008023, 0.0, 0.0, 1.0, 0.008023, 0.0, 0.0, 1.0, 0.008023, 0.0, 0.0, 1.0, 0.008023, 0.0, 0.0, 1.0, 0.008023, 0.0, 0.0, 1.0, 0.008023, 0.0, 0.0, 1.0, 0.008023, 0.0, 0.0, 1.0, 0.008023, 0.0, 0.0, 1.0, 0.008023, 0.0, 0.0, 1.0, 0.008023, 0.0, 0.0, 1.0, 0.008023, 0.0, 0.0, 1.0, 0.008023, 0.0, 0.0, 1.0, 0.008023, 0.0, 0.0, 1.0, 0.008023, 0.0, 0.0, 1.0, 0.008023, 0.0, 0.0, 1.0, 0.008023, 0.0, 0.0, 1.0, 0.008023, 0.0, 0.0, 1.0, 0.008023, 0.0, 0.0, 1.0, 0.008023, 0.0, 0.0, 1.0, 0.008023, 0.0, 0.0, 1.0, 0.008023, 0.0, 0.0, 1.0, 0.008023, 0.0, 0.0, 1.0, 0.008023, 0.0, 0.0, 1.0, 0.008023, 0.0, 0.0, 1.0, 0.008023, 0.0, 0.0, 1.0, 0.008023, 0.0, 0.0, 1.0, 0.008023, 0.0, 0.0, 1.0, 0.008023, 0.0, 0.0, 1.0, 0.008023, 0.0, 0.0, 1.0, 0.008023, 0.0, 0.0, 1.0, 0.008023, 0.0, 0.0, 1.0, 0.008023, 0.0, 0.0, 1.0, 0.008023, 0.0, 0.0, 1.0, 0.008023, 0.0, 0.0, 1.0, 0.008023, 0.0, 0.0, 1.0, 0.008023, 0.0, 0.0, 1.0, 0.008023, 0.0, 0.0, 1.0, 0.008023, 0.0, 0.0, 1.0, 0.008023, 0.0, 0.0, 1.0, 0.008023, 0.0, 0.0, 1.0, 0.008023, 0.0, 0.0, 1.0, 0.008023, 0.0, 0.0, 1.0, 0.008023, 0.0, 0.0, 1.0, 0.008023, 0.0, 0.0, 1.0, 0.008023, 0.0, 0.0, 1.0, 0.008023, 0.0, 0.0, 1.0, 0.008023, 0.0, 0.0, 1.0, 0.008023, 0.0, 0.0, 1.0, 0.008023, 0.0, 0.0, 1.0, 0.008023, 0.0, 0.0, 1.0, 0.008023, 0.0, 0.0, 1.0, 0.008023, 0.0, 0.0, 1.0, 0.008023, 0.0, 0.0, 1.0, 0.008023, 0.0, 0.0, 1.0, 0.008023, 0.0, 0.0, 1.0, 0.008023, 0.0, 0.0, 1.0, 0.008023, 0.0, 0.0, 1.0, 0.008023, 0.0, 0.0, 1.0, 0.008023, 0.0, 0.0, 1.0, 0.008023, 0.0, 0.0, 1.0, 0.008023, 0.0, 0.0, 1.0, 0.008023, 0.0, 0.0, 1.0, 0.008023, 0.0, 0.0, 1.0, 0.008023, 0.0, 0.0, 1.0, 0.008023, 0.0, 0.0, 1.0, 0.008023, 0.0, 0.0, 1.0, 0.008023, 0.0, 0.0, 1.0, 0.008023, 0.0, 0.0, 1.0, 0.008023, 0.0, 0.0, 1.0, 0.008023, 0.0, 0.0, 1.0, 0.008023, 0.0, 0.0, 1.0, 0.008023, 0.0, 0.0, 1.0, 0.008023, 0.0, 0.0, 1.0, 0.008023, 0.0, 0.0, 1.0, 0.008023, 0.0, 0.0, 1.0, 0.008023, 0.0, 0.0, 1.0, 0.008023, 0.0, 0.0, 1.0, 0.008023, 0.0, 0.0, 1.0, 0.008023, 0.0, 0.0, 1.0, 0.008023, 0.0, 0.0, 1.0, 0.008023, 0.0, 0.0, 1.0, 0.008023, 0.0, 0.0, 1.0, 0.008023, 0.0, 0.0, 1.0, 0.008023, 0.0, 0.0, 1.0, 0.008023, 0.0, 0.0, 1.0, 0.008023, 0.0, 0.0, 1.0, 0.008023, 0.0, 0.0, 1.0, 0.008023, 0.0, 0.0, 1.0, 0.008023, 0.0, 0.0, 1.0, 0.008023, 0.0, 0.0, 1.0, 0.008023, 0.0, 0.0, 1.0, 0.008023, 0.0, 0.0, 1.0, 0.008023, 0.0, 0.0, 1.0, 0.008023, 0.0, 0.0, 1.0, 0.008023, 0.0, 0.0, 1.0, 0.008023, 0.0, 0.0, 1.0, 0.008023, 0.0, 0.0, 1.0, 0.008023, 0.0, 0.0, 1.0, 0.008023, 0.0, 0.0, 1.0, 0.008023, 0.0, 0.0, 1.0, 0.008023, 0.0, 0.0, 1.0, 0.008023, 0.0, 0.0, 1.0, 0.008023, 0.0, 0.0, 1.0, 0.008023, 0.0, 0.0, 1.0, 0.008023, 0.0, 0.0, 1.0, 0.008023, 0.0, 0.0, 1.0, 0.008023, 0.0, 0.0, 1.0, 0.008023, 0.0, 0.0, 1.0, 0.008023, 0.0, 0.0, 1.0, 0.008023, 0.0, 0.0, 1.0, 0.008023, 0.0, 0.0, 1.0, 0.008023, 0.0, 0.0, 1.0, 0.008023, 0.0, 0.0, 1.0, 0.008023, 0.0, 0.0, 1.0, 0.008023, 0.0, 0.0, 1.0, 0.008023, 0.0, 0.0, 1.0, 0.008023, 0.0, 0.0, 1.0, 0.008023, 0.0, 0.0, 1.0, 0.008023, 0.0, 0.0, 1.0, 0.008023, 0.0, 0.0, 1.0, 0.008023, 0.0, 0.0, 1.0, 0.008023, 0.0, 0.0, 1.0, 0.008023, 0.0, 0.0, 1.0, 0.008023, 0.0, 0.0, 1.0, 0.008023, 0.0, 0.0, 1.0, 0.008023, 0.0, 0.0, 1.0, 0.008023, 0.0, 0.0, 1.0, 0.008023, 0.0, 0.0, 1.0, 0.008023, 0.0, 0.0, 1.0, 0.008023, 0.0, 0.0, 1.0, 0.008023, 0.0, 0.0, 1.0, 0.008023, 0.0, 0.0, 1.0, 0.008023, 0.0, 0.0, 1.0, 0.008023, 0.0, 0.0, 1.0, 0.008023, 0.0, 0.0, 1.0, 0.008023, 0.0, 0.0, 1.0, 0.008023, 0.0, 0.0, 1.0, 0.008023, 0.0, 0.0, 1.0, 0.008023, 0.0, 0.0, 1.0, 0.008023, 0.0, 0.0, 1.0, 0.008023, 0.0, 0.0, 1.0, 0.008023, 0.0, 0.0, 1.0, 0.008023, 0.0, 0.0, 1.0, 0.008023, 0.0, 0.0, 1.0, 0.008023, 0.0, 0.0, 1.0, 0.008023, 0.0, 0.0, 1.0, 0.008023, 0.0, 0.0, 1.0, 0.008023, 0.0, 0.0, 1.0, 0.008023, 0.0, 0.0, 1.0, 0.008023, 0.0, 0.0, 1.0, 0.008023, 0.0, 0.0, 1.0, 0.008023, 0.0, 0.0, 1.0, 0.008023, 0.0, 0.0, 1.0, 0.008023, 0.0, 0.0, 1.0, 0.008023, 0.0, 0.0, 1.0, 0.008023, 0.0, 0.0, 1.0, 0.008023, 0.0, 0.0, 1.0, 0.008023, 0.0, 0.0, 1.0, 0.008023, 0.0, 0.0, 1.0, 0.008023, 0.0, 0.0, 1.0, 0.008023, 0.0, 0.0, 1.0, 0.008023, 0.0, 0.0, 1.0, 0.008023, 0.0, 0.0, 1.0, 0.008023, 0.0, 0.0, 1.0, 0.008023, 0.0, 0.0, 1.0, 0.008023, 0.0, 0.0, 1.0, 0.008023, 0.0, 0.0, 1.0, 0.008023, 0.0, 0.0, 1.0, 0.008023, 0.0, 0.0, 1.0, 0.008023, 0.0, 0.0, 1.0, 0.008023, 0.0, 0.0, 1.0, 0.008023, 0.0, 0.0, 1.0, 0.008023, 0.0, 0.0, 1.0, 0.008023, 0.0, 0.0, 1.0, 0.008023, 0.0, 0.0, 1.0, 0.008023, 0.0, 0.0, 1.0, 0.008023, 0.0, 0.0, 1.0, 0.008023, 0.0, 0.0, 1.0, 0.008023, 0.0, 0.0, 1.0, 0.008023, 0.0, 0.0, 1.0, 0.008023, 0.0, 0.0, 1.0, 0.008023, 0.0, 0.0, 1.0, 0.008023, 0.0, 0.0, 1.0, 0.008023, 0.0, 0.0, 1.0, 0.008023, 0.0, 0.0, 1.0, 0.008023, 0.0, 0.0, 1.0, 0.008023, 0.0, 0.0, 1.0, 0.008023, 0.0, 0.0, 1.0, 0.008023, 0.0, 0.0, 1.0, 0.008023, 0.0, 0.0, 1.0, 0.008023, 0.0, 0.0, 1.0, 0.008023, 0.0, 0.0, 1.0, 0.008023, 0.0, 0.0, 1.0, 0.008023, 0.0, 0.0, 1.0, 0.008023, 0.0, 0.0, 1.0, 0.008023, 0.0, 0.0, 1.0, 0.008023, 0.0, 0.0, 1.0, 0.008023, 0.0, 0.0, 1.0, 0.008023, 0.0, 0.0, 1.0, 0.008023, 0.0, 0.0, 1.0, 0.008023, 0.0, 0.0, 1.0, 0.008023, 0.0, 0.0, 1.0, 0.008023, 0.0, 0.0, 1.0, 0.008023, 0.0, 0.0, 1.0, 0.008023, 0.0, 0.0, 1.0, 0.008023, 0.0, 0.0, 1.0, 0.008023, 0.0, 0.0, 1.0, 0.008023, 0.0, 0.0, 1.0, 0.008023, 0.0, 0.0, 1.0, 0.008023, 0.0, 0.0, 1.0, 0.008023, 0.0, 0.0, 1.0, 0.008023, 0.0, 0.0, 1.0, 0.008023, 0.0, 0.0, 1.0, 0.008023, 0.0, 0.0, 1.0, 0.008023, 0.0, 0.0, 1.0, 0.008023, 0.0, 0.0, 1.0, 0.008023, 0.0, 0.0, 1.0, 0.008023, 0.0, 0.0, 1.0, 0.008023, 0.0, 0.0, 1.0, 0.008023, 0.0, 0.0, 1.0, 0.008023, 0.0, 0.0, 1.0, 0.008023, 0.0, 0.0, 1.0, 0.008023, 0.0, 0.0, 1.0, 0.008023, 0.0, 0.0, 1.0, 0.008023, 0.0, 0.0, 1.0, 0.008023, 0.0, 0.0, 1.0, 0.008023, 0.0, 0.0, 1.0, 0.008023, 0.0, 0.0, 1.0, 0.008023, 0.0, 0.0, 1.0, 0.008023, 0.0, 0.0, 1.0, 0.008023, 0.0, 0.0, 1.0, 0.008023, 0.0, 0.0, 1.0, 0.008023, 0.0, 0.0, 1.0, 0.008023, 0.0, 0.0, 1.0, 0.008023, 0.0, 0.0, 1.0, 0.008023, 0.0, 0.0, 1.0, 0.008023, 0.0, 0.0, 1.0, 0.008023, 0.0, 0.0, 1.0, 0.008023, 0.0, 0.0, 1.0, 0.008023, 0.0, 0.0, 1.0, 0.008023, 0.0, 0.0, 1.0, 0.008023, 0.0, 0.0, 1.0, 0.008023, 0.0, 0.0, 1.0, 0.008023, 0.0, 0.0, 1.0, 0.008023, 0.0, 0.0, 1.0, 0.008023, 0.0, 0.0, 1.0, 0.008023, 0.0, 0.0, 1.0, 0.008023, 0.0, 0.0, 1.0, 0.008023, 0.0, 0.0, 1.0, 0.008023, 0.0, 0.0, 1.0, 0.008023, 0.0, 0.0, 1.0, 0.008023, 0.0, 0.0, 1.0, 0.008023, 0.0, 0.0, 1.0, 0.008023, 0.0, 0.0, 1.0, 0.008023, 0.0, 0.0, 1.0, 0.008023, 0.0, 0.0, 1.0, 0.008023, 0.0, 0.0, 1.0, 0.008023, 0.0, 0.0, 1.0, 0.008023, 0.0, 0.0, 1.0, 0.008023, 0.0, 0.0, 1.0, 0.008023, 0.0, 0.0, 1.0, 0.008023, 0.0, 0.0, 1.0, 0.008023, 0.0, 0.0, 1.0, 0.008023, 0.0, 0.0, 1.0, 0.008023, 0.0, 0.0, 1.0, 0.008023, 0.0, 0.0, 1.0, 0.008023, 0.0, 0.0, 1.0, 0.008023, 0.0, 0.0, 1.0, 0.008023, 0.0, 0.0, 1.0, 0.008023, 0.0, 0.0, 1.0, 0.008023, 0.0, 0.0, 1.0, 0.008023, 0.0, 0.0, 1.0, 0.008023, 0.0, 0.0, 1.0, 0.008023, 0.0, 0.0, 1.0, 0.008023, 0.0, 0.0, 1.0, 0.008023, 0.0, 0.0, 1.0, 0.008023, 0.0, 0.0, 1.0, 0.008023, 0.0, 0.0, 1.0, 0.008023, 0.0, 0.0, 1.0, 0.008023, 0.0, 0.0, 1.0, 0.008023, 0.0, 0.0, 1.0, 0.008023, 0.0, 0.0, 1.0, 0.008023, 0.0, 0.0, 1.0, 0.008023, 0.0, 0.0, 1.0, 0.008023, 0.0, 0.0, 1.0, 0.008023, 0.0, 0.0, 1.0, 0.008023, 0.0, 0.0, 1.0, 0.008023, 0.0, 0.0, 1.0, 0.008023, 0.0, 0.0, 1.0, 0.008023, 0.0, 0.0, 1.0, 0.008023, 0.0, 0.0, 1.0, 0.008023, 0.0, 0.0, 1.0, 0.008023, 0.0, 0.0, 1.0, 0.008023, 0.0, 0.0, 1.0, 0.008023, 0.0, 0.0, 1.0, 0.008023, 0.0, 0.0, 1.0, 0.008023, 0.0, 0.0, 1.0, 0.008023, 0.0, 0.0, 1.0, 0.008023, 0.0, 0.0, 1.0, 0.008023, 0.0, 0.0, 1.0, 0.008023, 0.0, 0.0, 1.0, 0.008023, 0.0, 0.0, 1.0, 0.008023, 0.0, 0.0, 1.0, 0.008023, 0.0, 0.0, 1.0, 0.008023, 0.0, 0.0, 1.0, 0.008023, 0.0, 0.0, 1.0, 0.008023, 0.0, 0.0, 1.0, 0.008023, 0.0, 0.0, 1.0, 0.008023, 0.0, 0.0, 1.0, 0.008023, 0.0, 0.0, 1.0, 0.008023, 0.0, 0.0, 1.0, 0.008023, 0.0, 0.0, 1.0, 0.008023, 0.0, 0.0, 1.0, 0.008023, 0.0, 0.0, 1.0, 0.008023, 0.0, 0.0, 1.0, 0.008023, 0.0, 0.0, 1.0, 0.008023, 0.0, 0.0, 1.0, 0.008023, 0.0, 0.0, 1.0, 0.008023, 0.0, 0.0, 1.0, 0.008023, 0.0, 0.0, 1.0, 0.008023, 0.0, 0.0, 1.0, 0.008023, 0.0, 0.0, 1.0, 0.008023, 0.0, 0.0, 1.0, 0.008023, 0.0, 0.0, 1.0, 0.008023, 0.0, 0.0, 1.0, 0.008023, 0.0, 0.0, 1.0, 0.008023, 0.0, 0.0, 1.0, 0.008023, 0.0, 0.0, 1.0, 0.008023, 0.0, 0.0, 1.0, 0.008023, 0.0, 0.0, 1.0, 0.008023, 0.0, 0.0, 1.0, 0.008023, 0.0, 0.0, 1.0, 0.008023, 0.0, 0.0, 1.0, 0.008023, 0.0, 0.0, 1.0, 0.008023, 0.0, 0.0, 1.0, 0.008023, 0.0, 0.0, 1.0, 0.008023, 0.0, 0.0, 1.0, 0.008023, 0.0, 0.0, 1.0, 0.008023, 0.0, 0.0, 1.0, 0.008023, 0.0, 0.0, 1.0, 0.008023, 0.0, 0.0, 1.0, 0.008023, 0.0, 0.0, 1.0, 0.008023, 0.0, 0.0, 1.0, 0.008023, 0.0, 0.0, 1.0, 0.008023, 0.0, 0.0, 1.0, 0.008023, 0.0, 0.0, 1.0, 0.008023, 0.0, 0.0, 1.0, 0.008023, 0.0, 0.0, 1.0, 0.008023, 0.0, 0.0, 1.0, 0.008023, 0.0, 0.0, 1.0, 0.008023, 0.0, 0.0, 1.0, 0.008023, 0.0, 0.0, 1.0, 0.008023, 0.0, 0.0, 1.0, 0.008023, 0.0, 0.0, 1.0, 0.008023, 0.0, 0.0, 1.0, 0.008023, 0.0, 0.0, 1.0, 0.008023, 0.0, 0.0, 1.0, 0.008023, 0.0, 0.0, 1.0, 0.008023, 0.0, 0.0, 1.0, 0.008023, 0.0, 0.0, 1.0, 0.008023, 0.0, 0.0, 1.0, 0.008023, 0.0, 0.0, 1.0, 0.008023, 0.0, 0.0, 1.0, 0.008023, 0.0, 0.0, 1.0, 0.008023, 0.0, 0.0, 1.0, 0.008023, 0.0, 0.0, 1.0, 0.008023, 0.0, 0.0, 1.0, 0.008023, 0.0, 0.0, 1.0, 0.008023, 0.0, 0.0, 1.0, 0.008023, 0.0, 0.0, 1.0, 0.008023, 0.0, 0.0, 1.0, 0.008023, 0.0, 0.0, 1.0, 0.008023, 0.0, 0.0, 1.0, 0.008023, 0.0, 0.0, 1.0, 0.008023, 0.0, 0.0, 1.0, 0.008023, 0.0, 0.0, 1.0, 0.008023, 0.0, 0.0, 1.0, 0.008023, 0.0, 0.0, 1.0, 0.008023, 0.0, 0.0, 1.0, 0.008023, 0.0, 0.0, 1.0, 0.008023, 0.0, 0.0, 1.0, 0.008023, 0.0, 0.0, 1.0, 0.008023, 0.0, 0.0, 1.0, 0.008023, 0.0, 0.0, 1.0, 0.008023, 0.0, 0.0, 1.0, 0.008023, 0.0, 0.0, 1.0, 0.008023, 0.0, 0.0, 1.0, 0.008023, 0.0, 0.0, 1.0, 0.008023, 0.0, 0.0, 1.0, 0.008023, 0.0, 0.0, 1.0, 0.008023, 0.0, 0.0, 1.0, 0.008023, 0.0, 0.0, 1.0, 0.008023, 0.0, 0.0, 1.0, 0.008023, 0.0, 0.0, 1.0, 0.008023, 0.0, 0.0, 1.0, 0.008023, 0.0, 0.0, 1.0, 0.008023, 0.0, 0.0, 1.0, 0.008023, 0.0, 0.0, 1.0, 0.008023, 0.0, 0.0, 1.0, 0.008023, 0.0, 0.0, 1.0, 0.008023, 0.0, 0.0, 1.0, 0.008023, 0.0, 0.0, 1.0, 0.008023, 0.0, 0.0, 1.0, 0.008023, 0.0, 0.0, 1.0, 0.008023, 0.0, 0.0, 1.0, 0.008023, 0.0, 0.0, 1.0, 0.008023, 0.0, 0.0, 1.0, 0.008023, 0.0, 0.0, 1.0, 0.008023, 0.0, 0.0, 1.0, 0.008023, 0.0, 0.0, 1.0, 0.008023, 0.0, 0.0, 1.0, 0.008023, 0.0, 0.0, 1.0, 0.008023, 0.0, 0.0, 1.0, 0.008023, 0.0, 0.0, 1.0, 0.008023, 0.0, 0.0, 1.0, 0.008023, 0.0, 0.0, 1.0, 0.008023, 0.0, 0.0, 1.0, 0.008023, 0.0, 0.0, 1.0, 0.008023, 0.0, 0.0, 1.0, 0.008023, 0.0, 0.0, 1.0, 0.008023, 0.0, 0.0, 1.0, 0.008023, 0.0, 0.0, 1.0, 0.008023, 0.0, 0.0, 1.0, 0.008023, 0.0, 0.0, 1.0, 0.008023, 0.0, 0.0, 1.0, 0.008023, 0.0, 0.0, 1.0, 0.008023, 0.0, 0.0, 1.0, 0.008023, 0.0, 0.0, 1.0, 0.008023, 0.0, 0.0, 1.0, 0.008023, 0.0, 0.0, 1.0, 0.008023, 0.0, 0.0, 1.0, 0.008023, 0.0, 0.0, 1.0, 0.008023, 0.0, 0.0, 1.0, 0.008023, 0.0, 0.0, 1.0, 0.008023, 0.0, 0.0, 1.0, 0.008023, 0.0, 0.0, 1.0, 0.008023, 0.0, 0.0, 1.0, 0.008023, 0.0, 0.0, 1.0, 0.008023, 0.0, 0.0, 1.0, 0.008023, 0.0, 0.0, 1.0, 0.008023, 0.0, 0.0, 1.0, 0.008023, 0.0, 0.0, 1.0, 0.008023, 0.0, 0.0, 1.0, 0.008023, 0.0, 0.0, 1.0, 0.008023, 0.0, 0.0, 1.0, 0.008023, 0.0, 0.0, 1.0, 0.008023, 0.0, 0.0, 1.0, 0.008023, 0.0, 0.0, 1.0, 0.008023, 0.0, 0.0, 1.0, 0.008023, 0.0, 0.0, 1.0, 0.008023, 0.0, 0.0, 1.0, 0.008023, 0.0, 0.0, 1.0, 0.008023, 0.0, 0.0, 1.0, 0.008023, 0.0, 0.0, 1.0, 0.008023, 0.0, 0.0, 1.0, 0.008023, 0.0, 0.0, 1.0, 0.008023, 0.0, 0.0, 1.0, 0.008023, 0.0, 0.0, 1.0, 0.008023, 0.0, 0.0, 1.0, 0.008023, 0.0, 0.0, 1.0, 0.008023, 0.0, 0.0, 1.0, 0.008023, 0.0, 0.0, 1.0, 0.008023, 0.0, 0.0, 1.0, 0.008023, 0.0, 0.0, 1.0, 0.008023, 0.0, 0.0, 1.0, 0.008023, 0.0, 0.0, 1.0, 0.008023, 0.0, 0.0, 1.0, 0.008023, 0.0, 0.0, 1.0, 0.008023, 0.0, 0.0, 1.0, 0.008023, 0.0, 0.0, 1.0, 0.008023, 0.0, 0.0, 1.0, 0.008023, 0.0, 0.0, 1.0, 0.008023, 0.0, 0.0, 1.0, 0.008023, 0.0, 0.0, 1.0, 0.008023, 0.0, 0.0, 1.0, 0.008023, 0.0, 0.0, 1.0, 0.008023, 0.0, 0.0, 1.0, 0.008023, 0.0, 0.0, 1.0, 0.008023, 0.0, 0.0, 1.0, 0.008023, 0.0, 0.0, 1.0, 0.008023, 0.0, 0.0, 1.0, 0.008023, 0.0, 0.0, 1.0, 0.008023, 0.0, 0.0, 1.0, 0.008023, 0.0, 0.0, 1.0, 0.008023, 0.0, 0.0, 1.0, 0.008023, 0.0, 0.0, 1.0, 0.008023, 0.0, 0.0, 1.0, 0.008023, 0.0, 0.0, 1.0, 0.008023, 0.0, 0.0, 1.0, 0.008023, 0.0, 0.0, 1.0, 0.008023, 0.0, 0.0, 1.0, 0.008023, 0.0, 0.0, 1.0, 0.008023, 0.0, 0.0, 1.0, 0.008023, 0.0, 0.0, 1.0, 0.008023, 0.0, 0.0, 1.0, 0.008023, 0.0, 0.0, 1.0, 0.008023, 0.0, 0.0, 1.0, 0.008023, 0.0, 0.0, 1.0, 0.008023, 0.0, 0.0, 1.0, 0.008023, 0.0, 0.0, 1.0, 0.008023, 0.0, 0.0, 1.0, 0.008023, 0.0, 0.0, 1.0, 0.008023, 0.0, 0.0, 1.0, 0.008023, 0.0, 0.0, 1.0, 0.008023, 0.0, 0.0, 1.0, 0.008023, 0.0, 0.0, 1.0, 0.008023, 0.0, 0.0, 1.0, 0.008023, 0.0, 0.0, 1.0, 0.008023, 0.0, 0.0, 1.0, 0.008023, 0.0, 0.0, 1.0, 0.008023, 0.0, 0.0, 1.0, 0.008023, 0.0, 0.0, 1.0, 0.008023, 0.0, 0.0, 1.0, 0.008023, 0.0, 0.0, 1.0, 0.008023, 0.0, 0.0, 1.0, 0.008023, 0.0, 0.0, 1.0, 0.008023, 0.0, 0.0, 1.0, 0.008023, 0.0, 0.0, 1.0, 0.008023, 0.0, 0.0, 1.0, 0.008023, 0.0, 0.0, 1.0, 0.008023, 0.0, 0.0, 1.0, 0.008023, 0.0, 0.0, 1.0, 0.008023, 0.0, 0.0, 1.0, 0.008023, 0.0, 0.0, 1.0, 0.008023, 0.0, 0.0, 1.0, 0.008023, 0.0, 0.0, 1.0, 0.008023, 0.0, 0.0, 1.0, 0.008023, 0.0, 0.0, 1.0, 0.008023, 0.0, 0.0, 1.0, 0.008023, 0.0, 0.0, 1.0, 0.008023, 0.0, 0.0, 1.0, 0.008023, 0.0, 0.0, 1.0, 0.008023, 0.0, 0.0, 1.0, 0.008023, 0.0, 0.0, 1.0, 0.008023, 0.0, 0.0, 1.0, 0.008023, 0.0, 0.0, 1.0, 0.008023, 0.0, 0.0, 1.0, 0.008023, 0.0, 0.0, 1.0, 0.008023, 0.0, 0.0, 1.0, 0.008023, 0.0, 0.0, 1.0, 0.008023, 0.0, 0.0, 1.0, 0.008023, 0.0, 0.0, 1.0, 0.008023, 0.0, 0.0, 1.0, 0.008023, 0.0, 0.0, 1.0, 0.008023, 0.0, 0.0, 1.0, 0.008023, 0.0, 0.0, 1.0, 0.008023, 0.0, 0.0, 1.0, 0.008023, 0.0, 0.0, 1.0, 0.008023, 0.0, 0.0, 1.0, 0.008023, 0.0, 0.0, 1.0, 0.008023, 0.0, 0.0, 1.0, 0.008023, 0.0, 0.0, 1.0, 0.008023, 0.0, 0.0, 1.0, 0.008023, 0.0, 0.0, 1.0, 0.008023, 0.0, 0.0, 1.0, 0.008023, 0.0, 0.0, 1.0, 0.008023, 0.0, 0.0, 1.0, 0.008023, 0.0, 0.0, 1.0, 0.008023, 0.0, 0.0, 1.0, 0.008023, 0.0, 0.0, 1.0, 0.008023, 0.0, 0.0, 1.0, 0.008023, 0.0, 0.0, 1.0, 0.008023, 0.0, 0.0, 1.0, 0.008023, 0.0, 0.0, 1.0, 0.008023, 0.0, 0.0, 1.0, 0.008023, 0.0, 0.0, 1.0, 0.008023, 0.0, 0.0, 1.0, 0.008023, 0.0, 0.0, 1.0, 0.008023, 0.0, 0.0, 1.0, 0.008023, 0.0, 0.0, 1.0, 0.008023, 0.0, 0.0, 1.0, 0.008023, 0.0, 0.0, 1.0, 0.008023, 0.0, 0.0, 1.0, 0.008023, 0.0, 0.0, 1.0, 0.008023, 0.0, 0.0, 1.0, 0.008023, 0.0, 0.0, 1.0, 0.008023, 0.0, 0.0, 1.0, 0.008023, 0.0, 0.0, 1.0, 0.008023, 0.0, 0.0, 1.0, 0.008023, 0.0, 0.0, 1.0, 0.008023, 0.0, 0.0, 1.0, 0.008023, 0.0, 0.0, 1.0, 0.008023, 0.0, 0.0, 1.0, 0.008023, 0.0, 0.0, 1.0, 0.008023, 0.0, 0.0, 1.0, 0.008023, 0.0, 0.0, 1.0, 0.008023, 0.0, 0.0, 1.0, 0.008023, 0.0, 0.0, 1.0, 0.008023, 0.0, 0.0, 1.0, 0.008023, 0.0, 0.0, 1.0, 0.008023, 0.0, 0.0, 1.0, 0.008023, 0.0, 0.0, 1.0, 0.008023, 0.0, 0.0, 1.0, 0.008023, 0.0, 0.0, 1.0, 0.008023, 0.0, 0.0, 1.0, 0.008023, 0.0, 0.0, 1.0, 0.008023, 0.0, 0.0, 1.0, 0.008023, 0.0, 0.0, 1.0, 0.008023, 0.0, 0.0, 1.0, 0.008023, 0.0, 0.0, 1.0, 0.008023, 0.0, 0.0, 1.0, 0.008023, 0.0, 0.0, 1.0, 0.008023, 0.0, 0.0, 1.0, 0.008023, 0.0, 0.0, 1.0, 0.008023, 0.0, 0.0, 1.0, 0.008023, 0.0, 0.0, 1.0, 0.008023, 0.0, 0.0, 1.0, 0.008023, 0.0, 0.0, 1.0, 0.008023, 0.0, 0.0, 1.0, 0.008023, 0.0, 0.0, 1.0, 0.008023, 0.0, 0.0, 1.0, 0.008023, 0.0, 0.0, 1.0, 0.008023, 0.0, 0.0, 1.0, 0.008023, 0.0, 0.0, 1.0, 0.008023, 0.0, 0.0, 1.0, 0.008023, 0.0, 0.0, 1.0, 0.008023, 0.0, 0.0, 1.0, 0.008023, 0.0, 0.0, 1.0, 0.008023, 0.0, 0.0, 1.0, 0.008023, 0.0, 0.0, 1.0, 0.008023, 0.0, 0.0, 1.0, 0.008023, 0.0, 0.0, 1.0, 0.008023, 0.0, 0.0, 1.0, 0.008023, 0.0, 0.0, 1.0, 0.008023, 0.0, 0.0, 1.0, 0.008023, 0.0, 0.0, 1.0, 0.008023, 0.0, 0.0, 1.0, 0.008023, 0.0, 0.0, 1.0, 0.008023, 0.0, 0.0, 1.0, 0.008023, 0.0, 0.0, 1.0, 0.008023, 0.0, 0.0, 1.0, 0.008023, 0.0, 0.0, 1.0, 0.008023, 0.0, 0.0, 1.0, 0.008023, 0.0, 0.0, 1.0, 0.008023, 0.0, 0.0, 1.0, 0.008023, 0.0, 0.0, 1.0, 0.008023, 0.0, 0.0, 1.0, 0.008023, 0.0, 0.0, 1.0, 0.008023, 0.0, 0.0, 1.0, 0.008023, 0.0, 0.0, 1.0, 0.008023, 0.0, 0.0, 1.0, 0.008023, 0.0, 0.0, 1.0, 0.008023, 0.0, 0.0, 1.0, 0.008023, 0.0, 0.0, 1.0, 0.008023, 0.0, 0.0, 1.0, 0.008023, 0.0, 0.0, 1.0, 0.008023, 0.0, 0.0, 1.0, 0.008023, 0.0, 0.0, 1.0, 0.008023, 0.0, 0.0, 1.0, 0.008023, 0.0, 0.0, 1.0, 0.008023, 0.0, 0.0, 1.0, 0.008023, 0.0, 0.0, 1.0, 0.008023, 0.0, 0.0, 1.0, 0.008023, 0.0, 0.0, 1.0, 0.008023, 0.0, 0.0, 1.0, 0.008023, 0.0, 0.0, 1.0, 0.008023, 0.0, 0.0, 1.0, 0.008023, 0.0, 0.0, 1.0, 0.008023, 0.0, 0.0, 1.0, 0.008023, 0.0, 0.0, 1.0, 0.008023, 0.0, 0.0, 1.0, 0.008023, 0.0, 0.0, 1.0, 0.008023, 0.0, 0.0, 1.0, 0.008023, 0.0, 0.0, 1.0, 0.008023, 0.0, 0.0, 1.0, 0.008023, 0.0, 0.0, 1.0, 0.008023, 0.0, 0.0, 1.0, 0.008023, 0.0, 0.0, 1.0, 0.008023, 0.0, 0.0, 1.0, 0.008023, 0.0, 0.0, 1.0, 0.008023, 0.0, 0.0, 1.0, 0.008023, 0.0, 0.0, 1.0, 0.008023, 0.0, 0.0, 1.0, 0.008023, 0.0, 0.0, 1.0, 0.008023, 0.0, 0.0, 1.0, 0.008023, 0.0, 0.0, 1.0, 0.008023, 0.0, 0.0, 1.0, 0.008023, 0.0, 0.0, 1.0, 0.008023, 0.0, 0.0, 1.0, 0.008023, 0.0, 0.0, 1.0, 0.008023, 0.0, 0.0, 1.0, 0.008023, 0.0, 0.0, 1.0, 0.008023, 0.0, 0.0, 1.0, 0.008023, 0.0, 0.0, 1.0, 0.008023, 0.0, 0.0, 1.0, 0.008023, 0.0, 0.0, 1.0, 0.008023, 0.0, 0.0, 1.0, 0.008023, 0.0, 0.0, 1.0, 0.008023, 0.0, 0.0, 1.0, 0.008023, 0.0, 0.0, 1.0, 0.008023, 0.0, 0.0, 1.0, 0.008023, 0.0, 0.0, 1.0, 0.008023, 0.0, 0.0, 1.0, 0.008023, 0.0, 0.0, 1.0, 0.008023, 0.0, 0.0, 1.0, 0.008023, 0.0, 0.0, 1.0, 0.008023, 0.0, 0.0, 1.0, 0.008023, 0.0, 0.0, 1.0, 0.008023, 0.0, 0.0, 1.0, 0.008023, 0.0, 0.0, 1.0, 0.008023, 0.0, 0.0, 1.0, 0.008023, 0.0, 0.0, 1.0, 0.008023, 0.0, 0.0, 1.0, 0.008023, 0.0, 0.0, 1.0, 0.008023, 0.0, 0.0, 1.0, 0.008023, 0.0, 0.0, 1.0, 0.008023, 0.0, 0.0, 1.0, 0.008023, 0.0, 0.0, 1.0, 0.008023, 0.0, 0.0, 1.0, 0.008023, 0.0, 0.0, 1.0, 0.008023, 0.0, 0.0, 1.0, 0.008023, 0.0, 0.0, 1.0, 0.008023, 0.0, 0.0, 1.0, 0.008023, 0.0, 0.0, 1.0, 0.008023, 0.0, 0.0, 1.0, 0.008023, 0.0, 0.0, 1.0, 0.008023, 0.0, 0.0, 1.0, 0.008023, 0.0, 0.0, 1.0, 0.008023, 0.0, 0.0, 1.0, 0.008023, 0.0, 0.0, 1.0, 0.008023, 0.0, 0.0, 1.0, 0.008023, 0.0, 0.0, 1.0, 0.008023, 0.0, 0.0, 1.0, 0.008023, 0.0, 0.0, 1.0, 0.008023, 0.0, 0.0, 1.0, 0.008023, 0.0, 0.0, 1.0, 0.008023, 0.0, 0.0, 1.0, 0.008023, 0.0, 0.0, 1.0, 0.008023, 0.0, 0.0, 1.0, 0.008023, 0.0, 0.0, 1.0, 0.008023, 0.0, 0.0, 1.0, 0.008023, 0.0, 0.0, 1.0, 0.008023, 0.0, 0.0, 1.0, 0.008023, 0.0, 0.0, 1.0, 0.008023, 0.0, 0.0, 1.0, 0.008023, 0.0, 0.0, 1.0, 0.008023, 0.0, 0.0, 1.0, 0.008023, 0.0, 0.0, 1.0, 0.008023, 0.0, 0.0, 1.0, 0.008023, 0.0, 0.0, 1.0, 0.008023, 0.0, 0.0, 1.0, 0.008023, 0.0, 0.0, 1.0, 0.008023, 0.0, 0.0, 1.0, 0.008023, 0.0, 0.0, 1.0, 0.008023, 0.0, 0.0, 1.0, 0.008023, 0.0, 0.0, 1.0, 0.008023, 0.0, 0.0, 1.0, 0.008023, 0.0, 0.0, 1.0, 0.008023, 0.0, 0.0, 1.0, 0.008023, 0.0, 0.0, 1.0, 0.008023, 0.0, 0.0, 1.0, 0.008023, 0.0, 0.0, 1.0, 0.008023, 0.0, 0.0, 1.0, 0.008023, 0.0, 0.0, 1.0, 0.008023, 0.0, 0.0, 1.0, 0.008023, 0.0, 0.0, 1.0, 0.008023, 0.0, 0.0, 1.0, 0.008023, 0.0, 0.0, 1.0, 0.008023, 0.0, 0.0, 1.0, 0.008023, 0.0, 0.0, 1.0, 0.008023, 0.0, 0.0, 1.0, 0.008023, 0.0, 0.0, 1.0, 0.008023, 0.0, 0.0, 1.0, 0.008023, 0.0, 0.0, 1.0, 0.008023, 0.0, 0.0, 1.0, 0.008023, 0.0, 0.0, 1.0, 0.008023, 0.0, 0.0, 1.0, 0.008023, 0.0, 0.0, 1.0, 0.008023, 0.0, 0.0, 1.0, 0.008023, 0.0, 0.0, 1.0, 0.008023, 0.0, 0.0, 1.0, 0.008023, 0.0, 0.0, 1.0, 0.008023, 0.0, 0.0, 1.0, 0.008023, 0.0, 0.0, 1.0, 0.008023, 0.0, 0.0, 1.0, 0.008023, 0.0, 0.0, 1.0, 0.008023, 0.0, 0.0, 1.0, 0.008023, 0.0, 0.0, 1.0, 0.008023, 0.0, 0.0, 1.0, 0.008023, 0.0, 0.0, 1.0, 0.008023, 0.0, 0.0, 1.0, 0.008023, 0.0, 0.0, 1.0, 0.008023, 0.0, 0.0, 1.0, 0.008023, 0.0, 0.0, 1.0, 0.008023, 0.0, 0.0, 1.0, 0.008023, 0.0, 0.0, 1.0, 0.008023, 0.0, 0.0, 1.0, 0.008023, 0.0, 0.0, 1.0, 0.008023, 0.0, 0.0, 1.0, 0.008023, 0.0, 0.0, 1.0, 0.008023, 0.0, 0.0, 1.0, 0.008023, 0.0, 0.0, 1.0, 0.008023, 0.0, 0.0, 1.0, 0.008023, 0.0, 0.0, 1.0, 0.008023, 0.0, 0.0, 1.0, 0.008023, 0.0, 0.0, 1.0, 0.008023, 0.0, 0.0, 1.0, 0.008023, 0.0, 0.0, 1.0, 0.008023, 0.0, 0.0, 1.0, 0.008023, 0.0, 0.0, 1.0, 0.008023, 0.0, 0.0, 1.0, 0.008023, 0.0, 0.0, 1.0, 0.008023, 0.0, 0.0, 1.0, 0.008023, 0.0, 0.0, 1.0, 0.008023, 0.0, 0.0, 1.0, 0.008023, 0.0, 0.0, 1.0, 0.008023, 0.0, 0.0, 1.0, 0.008023, 0.0, 0.0, 1.0, 0.008023, 0.0, 0.0, 1.0, 0.008023, 0.0, 0.0, 1.0, 0.008023, 0.0, 0.0, 1.0, 0.008023, 0.0, 0.0, 1.0, 0.008023, 0.0, 0.0, 1.0, 0.008023, 0.0, 0.0, 1.0, 0.008023, 0.0, 0.0, 1.0, 0.008023, 0.0, 0.0, 1.0, 0.008023, 0.0, 0.0, 1.0, 0.008023, 0.0, 0.0, 1.0, 0.008023, 0.0, 0.0, 1.0, 0.008023, 0.0, 0.0, 1.0, 0.008023, 0.0, 0.0, 1.0, 0.008023, 0.0, 0.0, 1.0, 0.008023, 0.0, 0.0, 1.0, 0.008023, 0.0, 0.0, 1.0, 0.008023, 0.0, 0.0, 1.0, 0.008023, 0.0, 0.0, 1.0, 0.008023, 0.0, 0.0, 1.0, 0.008023, 0.0, 0.0, 1.0, 0.008023, 0.0, 0.0, 1.0, 0.008023, 0.0, 0.0, 1.0, 0.008023, 0.0, 0.0, 1.0, 0.008023, 0.0, 0.0, 1.0, 0.008023, 0.0, 0.0, 1.0, 0.008023, 0.0, 0.0, 1.0, 0.008023, 0.0, 0.0, 1.0, 0.008023, 0.0, 0.0, 1.0, 0.008023, 0.0, 0.0, 1.0, 0.008023, 0.0, 0.0, 1.0, 0.008023, 0.0, 0.0, 1.0, 0.008023, 0.0, 0.0, 1.0, 0.008023, 0.0, 0.0, 1.0, 0.008023, 0.0, 0.0, 1.0, 0.008023, 0.0, 0.0, 1.0, 0.008023, 0.0, 0.0, 1.0, 0.008023, 0.0, 0.0, 1.0, 0.008023, 0.0, 0.0, 1.0, 0.008023, 0.0, 0.0, 1.0, 0.008023, 0.0, 0.0, 1.0, 0.008023, 0.0, 0.0, 1.0, 0.008023, 0.0, 0.0, 1.0, 0.008023, 0.0, 0.0, 1.0, 0.008023, 0.0, 0.0, 1.0, 0.008023, 0.0, 0.0, 1.0, 0.008023, 0.0, 0.0, 1.0, 0.008023, 0.0, 0.0, 1.0, 0.008023, 0.0, 0.0, 1.0, 0.008023, 0.0, 0.0, 1.0, 0.008023, 0.0, 0.0, 1.0, 0.008023, 0.0, 0.0, 1.0, 0.008023, 0.0, 0.0, 1.0, 0.008023, 0.0, 0.0, 1.0, 0.008023, 0.0, 0.0, 1.0, 0.008023, 0.0, 0.0, 1.0, 0.008023, 0.0, 0.0, 1.0, 0.008023, 0.0, 0.0, 1.0, 0.008023, 0.0, 0.0, 1.0, 0.008023, 0.0, 0.0, 1.0, 0.008023, 0.0, 0.0, 1.0, 0.008023, 0.0, 0.0, 1.0, 0.008023, 0.0, 0.0, 1.0, 0.008023, 0.0, 0.0, 1.0, 0.008023, 0.0, 0.0, 1.0, 0.008023, 0.0, 0.0, 1.0, 0.008023, 0.0, 0.0, 1.0, 0.008023, 0.0, 0.0, 1.0, 0.008023, 0.0, 0.0, 1.0, 0.008023, 0.0, 0.0, 1.0, 0.008023, 0.0, 0.0, 1.0, 0.008023, 0.0, 0.0, 1.0, 0.008023, 0.0, 0.0, 1.0, 0.008023, 0.0, 0.0, 1.0, 0.008023, 0.0, 0.0, 1.0, 0.008023, 0.0, 0.0, 1.0, 0.008023, 0.0, 0.0, 1.0, 0.008023, 0.0, 0.0, 1.0, 0.008023, 0.0, 0.0, 1.0, 0.008023, 0.0, 0.0, 1.0, 0.008023, 0.0, 0.0, 1.0, 0.008023, 0.0, 0.0, 1.0, 0.008023, 0.0, 0.0, 1.0, 0.008023, 0.0, 0.0, 1.0, 0.008023, 0.0, 0.0, 1.0, 0.008023, 0.0, 0.0, 1.0, 0.008023, 0.0, 0.0, 1.0, 0.008023, 0.0, 0.0, 1.0, 0.008023, 0.0, 0.0, 1.0, 0.008023, 0.0, 0.0, 1.0, 0.008023, 0.0, 0.0, 1.0, 0.008023, 0.0, 0.0, 1.0, 0.008023, 0.0, 0.0, 1.0, 0.008023, 0.0, 0.0, 1.0, 0.008023, 0.0, 0.0, 1.0, 0.008023, 0.0, 0.0, 1.0, 0.008023, 0.0, 0.0, 1.0, 0.008023, 0.0, 0.0, 1.0, 0.008023, 0.0, 0.0, 1.0, 0.008023, 0.0, 0.0, 1.0, 0.008023, 0.0, 0.0, 1.0, 0.008023, 0.0, 0.0, 1.0, 0.008023, 0.0, 0.0, 1.0, 0.008023, 0.0, 0.0, 1.0, 0.008023, 0.0, 0.0, 1.0, 0.008023, 0.0, 0.0, 1.0, 0.008023, 0.0, 0.0, 1.0, 0.008023, 0.0, 0.0, 1.0, 0.008023, 0.0, 0.0, 1.0, 0.008023, 0.0, 0.0, 1.0, 0.008023, 0.0, 0.0, 1.0, 0.008023, 0.0, 0.0, 1.0, 0.008023, 0.0, 0.0, 1.0, 0.008023, 0.0, 0.0, 1.0, 0.008023, 0.0, 0.0, 1.0, 0.008023, 0.0, 0.0, 1.0, 0.008023, 0.0, 0.0, 1.0, 0.008023, 0.0, 0.0, 1.0, 0.008023, 0.0, 0.0, 1.0, 0.008023, 0.0, 0.0, 1.0, 0.008023, 0.0, 0.0, 1.0, 0.008023, 0.0, 0.0, 1.0, 0.008023, 0.0, 0.0, 1.0, 0.008023, 0.0, 0.0, 1.0, 0.008023, 0.0, 0.0, 1.0, 0.008023, 0.0, 0.0, 1.0, 0.008023, 0.0, 0.0, 1.0, 0.008023, 0.0, 0.0, 1.0, 0.008023, 0.0, 0.0, 1.0, 0.008023, 0.0, 0.0, 1.0, 0.008023, 0.0, 0.0, 1.0, 0.008023, 0.0, 0.0, 1.0, 0.008023, 0.0, 0.0, 1.0, 0.008023, 0.0, 0.0, 1.0, 0.008023, 0.0, 0.0, 1.0, 0.008023, 0.0, 0.0, 1.0, 0.008023, 0.0, 0.0, 1.0, 0.008023, 0.0, 0.0, 1.0, 0.008023, 0.0, 0.0, 1.0, 0.008023, 0.0, 0.0, 1.0, 0.008023, 0.0, 0.0, 1.0, 0.008023, 0.0, 0.0, 1.0, 0.008023, 0.0, 0.0, 1.0, 0.008023, 0.0, 0.0, 1.0, 0.008023, 0.0, 0.0, 1.0, 0.008023, 0.0, 0.0, 1.0, 0.008023, 0.0, 0.0, 1.0, 0.008023, 0.0, 0.0, 1.0, 0.008023, 0.0, 0.0, 1.0, 0.008023, 0.0, 0.0, 1.0, 0.008023, 0.0, 0.0, 1.0, 0.008023, 0.0, 0.0, 1.0, 0.008023, 0.0, 0.0, 1.0, 0.008023, 0.0, 0.0, 1.0, 0.008023, 0.0, 0.0, 1.0, 0.008023, 0.0, 0.0, 1.0, 0.008023, 0.0, 0.0, 1.0, 0.008023, 0.0, 0.0, 1.0, 0.008023, 0.0, 0.0, 1.0, 0.008023, 0.0, 0.0, 1.0, 0.008023, 0.0, 0.0, 1.0, 0.008023, 0.0, 0.0, 1.0, 0.008023, 0.0, 0.0, 1.0, 0.008023, 0.0, 0.0, 1.0, 0.008023, 0.0, 0.0, 1.0, 0.008023, 0.0, 0.0, 1.0, 0.008023, 0.0, 0.0, 1.0, 0.008023, 0.0, 0.0, 1.0, 0.008023, 0.0, 0.0, 1.0, 0.008023, 0.0, 0.0, 1.0, 0.008023, 0.0, 0.0, 1.0, 0.008023, 0.0, 0.0, 1.0, 0.008023, 0.0, 0.0, 1.0, 0.008023, 0.0, 0.0, 1.0, 0.008023, 0.0, 0.0, 1.0, 0.008023, 0.0, 0.0, 1.0, 0.008023, 0.0, 0.0, 1.0, 0.008023, 0.0, 0.0, 1.0, 0.008023, 0.0, 0.0, 1.0, 0.008023, 0.0, 0.0, 1.0, 0.008023, 0.0, 0.0, 1.0, 0.008023, 0.0, 0.0, 1.0, 0.008023, 0.0, 0.0, 1.0, 0.008023, 0.0, 0.0, 1.0, 0.008023, 0.0, 0.0, 1.0, 0.008023, 0.0, 0.0, 1.0, 0.008023, 0.0, 0.0, 1.0, 0.008023, 0.0, 0.0, 1.0, 0.008023, 0.0, 0.0, 1.0, 0.008023, 0.0, 0.0, 1.0, 0.008023, 0.0, 0.0, 1.0, 0.008023, 0.0, 0.0, 1.0, 0.008023, 0.0, 0.0, 1.0, 0.008023, 0.0, 0.0, 1.0, 0.008023, 0.0, 0.0, 1.0, 0.008023, 0.0, 0.0, 1.0, 0.008023, 0.0, 0.0, 1.0, 0.008023, 0.0, 0.0, 1.0, 0.008023, 0.0, 0.0, 1.0, 0.008023, 0.0, 0.0, 1.0, 0.008023, 0.0, 0.0, 1.0, 0.008023, 0.0, 0.0, 1.0, 0.008023, 0.0, 0.0, 1.0, 0.008023, 0.0, 0.0, 1.0, 0.008023, 0.0, 0.0, 1.0, 0.008023, 0.0, 0.0, 1.0, 0.008023, 0.0, 0.0, 1.0, 0.008023, 0.0, 0.0, 1.0, 0.008023, 0.0, 0.0, 1.0, 0.008023, 0.0, 0.0, 1.0, 0.008023, 0.0, 0.0, 1.0, 0.008023, 0.0, 0.0, 1.0, 0.008023, 0.0, 0.0, 1.0, 0.008023, 0.0, 0.0, 1.0, 0.008023, 0.0, 0.0, 1.0, 0.008023, 0.0, 0.0, 1.0, 0.008023, 0.0, 0.0, 1.0, 0.008023, 0.0, 0.0, 1.0, 0.008023, 0.0, 0.0, 1.0, 0.008023, 0.0, 0.0, 1.0, 0.008023, 0.0, 0.0, 1.0, 0.008023, 0.0, 0.0, 1.0, 0.008023, 0.0, 0.0, 1.0, 0.008023, 0.0, 0.0, 1.0, 0.008023, 0.0, 0.0, 1.0, 0.008023, 0.0, 0.0, 1.0, 0.008023, 0.0, 0.0, 1.0, 0.008023, 0.0, 0.0, 1.0, 0.008023, 0.0, 0.0, 1.0, 0.008023, 0.0, 0.0, 1.0, 0.008023, 0.0, 0.0, 1.0, 0.008023, 0.0, 0.0, 1.0, 0.008023, 0.0, 0.0, 1.0, 0.008023, 0.0, 0.0, 1.0, 0.008023, 0.0, 0.0, 1.0, 0.008023, 0.0, 0.0, 1.0, 0.008023, 0.0, 0.0, 1.0, 0.008023, 0.0, 0.0, 1.0, 0.008023, 0.0, 0.0, 1.0, 0.008023, 0.0, 0.0, 1.0, 0.008023, 0.0, 0.0, 1.0, 0.008023, 0.0, 0.0, 1.0, 0.008023, 0.0, 0.0, 1.0, 0.008023, 0.0, 0.0, 1.0, 0.008023, 0.0, 0.0, 1.0, 0.008023, 0.0, 0.0, 1.0, 0.008023, 0.0, 0.0, 1.0, 0.008023, 0.0, 0.0, 1.0, 0.008023, 0.0, 0.0, 1.0, 0.008023, 0.0, 0.0, 1.0, 0.008023, 0.0, 0.0, 1.0])
me_eng1_5.use_remesh_preserve_volume = False
me_eng1_5.use_remesh_preserve_attributes = False
me_eng1_5.use_mirror_vertex_groups = False
me_eng1_5.update()

# ---- objects
ob_eng1_5d_mesh = bpy.data.objects.new('eng1_5d_mesh', me_eng1_5)

# ---- transforms, parenting, visibility, modifiers, constraints
ob_eng1_5d_mesh.location = (0.0, 0.0, 0.0)
ob_eng1_5d_mesh.lineart.crease_threshold = 0.0

# ---- collection membership
col_collection_1.objects.link(ob_eng1_5d_mesh)

# ---- scene / render settings (as saved in the file)
scene.frame_start = 1; scene.frame_end = 2; scene.frame_set(1)
scene.render.engine = 'BLENDER_EEVEE_NEXT'
scene.render.resolution_percentage = 50
scene.render.dither_intensity = 0.0
scene.cycles.use_denoising = False
scene.cycles.samples = 10
scene.cycles.sampling_pattern = 'TABULATED_SOBOL'
scene.cycles.light_sampling_threshold = 0.0
scene.cycles.use_adaptive_sampling = False
scene.cycles.use_light_tree = False
scene.cycles.blur_glossy = 0.0
scene.cycles.pixel_filter_type = 'GAUSSIAN'
scene.cycles.sample_clamp_indirect = 0.0
scene.view_settings.view_transform = 'Standard'
bpy.context.view_layer.update()

# ---- added for rendering (the .blend has no active camera and no usable light): camera, sun
cam_auto = bpy.data.cameras.new('AutoCamera')
cam_auto.lens = 50.0
cam_auto.sensor_width = 36.0
cam_auto.clip_end = 1000.0
ob_auto_camera = bpy.data.objects.new('AutoCamera', cam_auto)
scene.collection.objects.link(ob_auto_camera)
ob_auto_camera.location = (3.3515, -2.70203, 2.6812)
ob_auto_camera.rotation_euler = (1.09748, -7.21219e-08, 0.694738)
scene.camera = ob_auto_camera
light_auto_sun = bpy.data.lights.new('AutoSun', 'SUN')
light_auto_sun.energy = 3.0
light_auto_sun.angle = 0.0523599
ob_auto_sun = bpy.data.objects.new('AutoSun', light_auto_sun)
scene.collection.objects.link(ob_auto_sun)
ob_auto_sun.rotation_euler = (0.872665, 0.174533, 0.523599)
bpy.context.view_layer.update()
